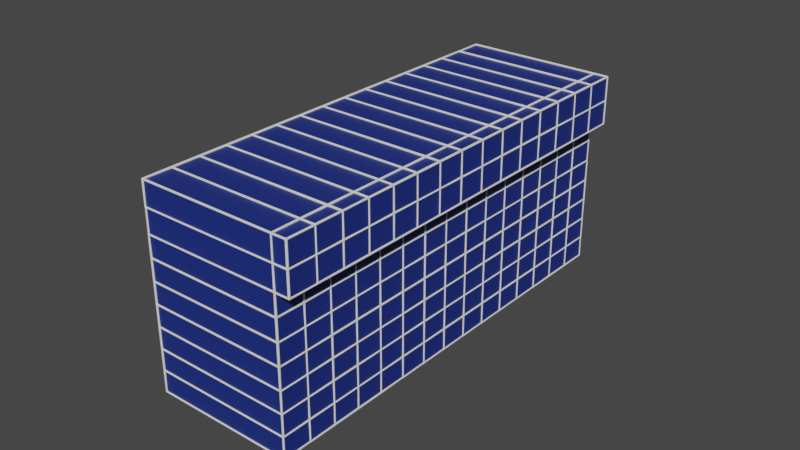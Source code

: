 # Source: wall.blend  (saved by Blender 3.5.10; exported with 4.5.12 LTS)
import bpy
from mathutils import Matrix  # noqa: F401  (used for matrix-valued properties, if any)

bpy.ops.wm.read_factory_settings(use_empty=True)
scene = bpy.context.scene
scene.name = 'Scene'

# ---- collections
col_collection = bpy.data.collections.new('Collection'); scene.collection.children.link(col_collection)

# ---- materials (node trees are filled in below, after node groups)
mat_main = bpy.data.materials.new('Main')
mat_main.use_transparent_shadow = False

# ---- material node trees
mat_main.use_nodes = True; mat_main.node_tree.nodes.clear()
_N = mat_main.node_tree.nodes; _L = mat_main.node_tree.links
n0 = _N.new('ShaderNodeBsdfPrincipled'); n0.name = 'Principled BSDF'; n0.location = (10, 300)
n0.distribution = 'GGX'
n0.subsurface_method = 'RANDOM_WALK_SKIN'
n0.inputs[0].default_value = (0.01094, 0.02746, 0.2079, 1.0)
n0.inputs[3].default_value = 1.45
n0.inputs[27].default_value = (0.0, 0.0, 0.0, 1.0)
n0.inputs[28].default_value = 1.0
n1 = _N.new('ShaderNodeOutputMaterial'); n1.name = 'Material Output'; n1.location = (300, 300)
_L.new(n0.outputs[0], n1.inputs[0])
n1.is_active_output = True

# ---- world
world_world = bpy.data.worlds.new('World'); scene.world = world_world
world_world.use_nodes = True; world_world.node_tree.nodes.clear()
_N = world_world.node_tree.nodes; _L = world_world.node_tree.links
n0 = _N.new('ShaderNodeOutputWorld'); n0.name = 'World Output'; n0.location = (300, 300)
n1 = _N.new('ShaderNodeBackground'); n1.name = 'Background'; n1.location = (10, 300)
n1.inputs[0].default_value = (0.05088, 0.05088, 0.05088, 1.0)
_L.new(n1.outputs[0], n0.inputs[0])
n0.is_active_output = True
world_world.color = (0.05088, 0.05088, 0.05088)
world_world.use_sun_shadow = False
world_world.sun_shadow_jitter_overblur = 0.0

# ---- meshes
me_cube_001 = bpy.data.meshes.new('Cube.001')
me_cube_001.from_pydata([(-1.917, -5.885, -2.706), (-1.917, -5.885, 2.706), (-1.917, 5.885, -2.706), (-1.917, 5.885, 2.706), (1.917, -5.885, -2.706), (1.917, -5.885, 2.706), (1.917, 5.885, -2.706), (1.917, 5.885, 2.706), (-1.917, -5.885, 1.4), (-1.917, 5.885, 1.4), (1.917, 5.885, 1.4), (1.917, -5.885, 1.4), (2.317, 5.885, 2.706), (2.317, -5.885, 2.706), (2.317, 5.885, 1.4), (2.317, -5.885, 1.4), (-1.917, 5.1, -2.706), (-1.917, 4.316, -2.706), (-1.917, 3.531, -2.706), (-1.917, 2.746, -2.706), (-1.917, 1.962, -2.706), (-1.917, 1.177, -2.706), (-1.917, 0.3923, -2.706), (-1.917, -0.3923, -2.706), (-1.917, -1.177, -2.706), (-1.917, -1.962, -2.706), (-1.917, -2.746, -2.706), (-1.917, -3.531, -2.706), (-1.917, -4.316, -2.706), (-1.917, -5.1, -2.706), (-1.917, -5.1, 2.706), (-1.917, -4.316, 2.706), (-1.917, -3.531, 2.706), (-1.917, -2.746, 2.706), (-1.917, -1.962, 2.706), (-1.917, -1.177, 2.706), (-1.917, -0.3923, 2.706), (-1.917, 0.3923, 2.706), (-1.917, 1.177, 2.706), (-1.917, 1.962, 2.706), (-1.917, 2.746, 2.706), (-1.917, 3.531, 2.706), (-1.917, 4.316, 2.706), (-1.917, 5.1, 2.706), (1.917, -5.1, -2.706), (1.917, -4.316, -2.706), (1.917, -3.531, -2.706), (1.917, -2.746, -2.706), (1.917, -1.962, -2.706), (1.917, -1.177, -2.706), (1.917, -0.3923, -2.706), (1.917, 0.3923, -2.706), (1.917, 1.177, -2.706), (1.917, 1.962, -2.706), (1.917, 2.746, -2.706), (1.917, 3.531, -2.706), (1.917, 4.316, -2.706), (1.917, 5.1, -2.706), (1.917, 5.1, 2.706), (1.917, 4.316, 2.706), (1.917, 3.531, 2.706), (1.917, 2.746, 2.706), (1.917, 1.962, 2.706), (1.917, 1.177, 2.706), (1.917, 0.3923, 2.706), (1.917, -0.3923, 2.706), (1.917, -1.177, 2.706), (1.917, -1.962, 2.706), (1.917, -2.746, 2.706), (1.917, -3.531, 2.706), (1.917, -4.316, 2.706), (1.917, -5.1, 2.706), (1.917, 5.1, 1.4), (1.917, 4.316, 1.4), (1.917, 3.531, 1.4), (1.917, 2.746, 1.4), (1.917, 1.962, 1.4), (1.917, 1.177, 1.4), (1.917, 0.3923, 1.4), (1.917, -0.3923, 1.4), (1.917, -1.177, 1.4), (1.917, -1.962, 1.4), (1.917, -2.746, 1.4), (1.917, -3.531, 1.4), (1.917, -4.316, 1.4), (1.917, -5.1, 1.4), (-1.917, -5.1, 1.4), (-1.917, -4.316, 1.4), (-1.917, -3.531, 1.4), (-1.917, -2.746, 1.4), (-1.917, -1.962, 1.4), (-1.917, -1.177, 1.4), (-1.917, -0.3923, 1.4), (-1.917, 0.3923, 1.4), (-1.917, 1.177, 1.4), (-1.917, 1.962, 1.4), (-1.917, 2.746, 1.4), (-1.917, 3.531, 1.4), (-1.917, 4.316, 1.4), (-1.917, 5.1, 1.4), (2.317, 5.1, 2.706), (2.317, 4.316, 2.706), (2.317, 3.531, 2.706), (2.317, 2.746, 2.706), (2.317, 1.962, 2.706), (2.317, 1.177, 2.706), (2.317, 0.3923, 2.706), (2.317, -0.3923, 2.706), (2.317, -1.177, 2.706), (2.317, -1.962, 2.706), (2.317, -2.746, 2.706), (2.317, -3.531, 2.706), (2.317, -4.316, 2.706), (2.317, -5.1, 2.706), (2.317, 5.1, 1.4), (2.317, 4.316, 1.4), (2.317, 3.531, 1.4), (2.317, 2.746, 1.4), (2.317, 1.962, 1.4), (2.317, 1.177, 1.4), (2.317, 0.3923, 1.4), (2.317, -0.3923, 1.4), (2.317, -1.177, 1.4), (2.317, -1.962, 1.4), (2.317, -2.746, 1.4), (2.317, -3.531, 1.4), (2.317, -4.316, 1.4), (2.317, -5.1, 1.4), (-1.917, -5.885, 2.053), (-1.917, 5.885, 2.053), (1.917, 5.885, 2.053), (1.917, -5.885, 2.053), (2.317, 5.885, 2.053), (2.317, -5.885, 2.053), (2.317, 5.1, 2.053), (2.317, 4.316, 2.053), (2.317, 3.531, 2.053), (2.317, 2.746, 2.053), (2.317, 1.962, 2.053), (2.317, 1.177, 2.053), (2.317, 0.3923, 2.053), (2.317, -0.3923, 2.053), (2.317, -1.177, 2.053), (2.317, -1.962, 2.053), (2.317, -2.746, 2.053), (2.317, -3.531, 2.053), (2.317, -4.316, 2.053), (2.317, -5.1, 2.053), (-1.917, -5.1, 2.053), (-1.917, -4.316, 2.053), (-1.917, -3.531, 2.053), (-1.917, -2.746, 2.053), (-1.917, -1.962, 2.053), (-1.917, -1.177, 2.053), (-1.917, -0.3923, 2.053), (-1.917, 0.3923, 2.053), (-1.917, 1.177, 2.053), (-1.917, 1.962, 2.053), (-1.917, 2.746, 2.053), (-1.917, 3.531, 2.053), (-1.917, 4.316, 2.053), (-1.917, 5.1, 2.053), (-1.917, 5.885, 0.8134), (-1.917, 5.885, 0.2269), (-1.917, 5.885, -0.3597), (-1.917, 5.885, -0.9463), (-1.917, 5.885, -1.533), (-1.917, 5.885, -2.119), (1.917, 5.885, 0.8134), (1.917, 5.885, 0.2269), (1.917, 5.885, -0.3597), (1.917, 5.885, -0.9463), (1.917, 5.885, -1.533), (1.917, 5.885, -2.119), (1.917, -5.885, 0.8134), (1.917, -5.885, 0.2269), (1.917, -5.885, -0.3597), (1.917, -5.885, -0.9463), (1.917, -5.885, -1.533), (1.917, -5.885, -2.119), (-1.917, -5.885, -2.119), (-1.917, -5.885, -1.533), (-1.917, -5.885, -0.9463), (-1.917, -5.885, -0.3597), (-1.917, -5.885, 0.2269), (-1.917, -5.885, 0.8134), (-1.917, -5.1, 0.8134), (-1.917, -5.1, 0.2269), (-1.917, -5.1, -0.3597), (-1.917, -5.1, -0.9463), (-1.917, -5.1, -1.533), (-1.917, -5.1, -2.119), (-1.917, -4.316, 0.8134), (-1.917, -4.316, 0.2269), (-1.917, -4.316, -0.3597), (-1.917, -4.316, -0.9463), (-1.917, -4.316, -1.533), (-1.917, -4.316, -2.119), (-1.917, -3.531, 0.8134), (-1.917, -3.531, 0.2269), (-1.917, -3.531, -0.3597), (-1.917, -3.531, -0.9463), (-1.917, -3.531, -1.533), (-1.917, -3.531, -2.119), (-1.917, -2.746, 0.8134), (-1.917, -2.746, 0.2269), (-1.917, -2.746, -0.3597), (-1.917, -2.746, -0.9463), (-1.917, -2.746, -1.533), (-1.917, -2.746, -2.119), (-1.917, -1.962, 0.8134), (-1.917, -1.962, 0.2269), (-1.917, -1.962, -0.3597), (-1.917, -1.962, -0.9463), (-1.917, -1.962, -1.533), (-1.917, -1.962, -2.119), (-1.917, -1.177, 0.8134), (-1.917, -1.177, 0.2269), (-1.917, -1.177, -0.3597), (-1.917, -1.177, -0.9463), (-1.917, -1.177, -1.533), (-1.917, -1.177, -2.119), (-1.917, -0.3923, 0.8134), (-1.917, -0.3923, 0.2269), (-1.917, -0.3923, -0.3597), (-1.917, -0.3923, -0.9463), (-1.917, -0.3923, -1.533), (-1.917, -0.3923, -2.119), (-1.917, 0.3923, 0.8134), (-1.917, 0.3923, 0.2269), (-1.917, 0.3923, -0.3597), (-1.917, 0.3923, -0.9463), (-1.917, 0.3923, -1.533), (-1.917, 0.3923, -2.119), (-1.917, 1.177, 0.8134), (-1.917, 1.177, 0.2269), (-1.917, 1.177, -0.3597), (-1.917, 1.177, -0.9463), (-1.917, 1.177, -1.533), (-1.917, 1.177, -2.119), (-1.917, 1.962, 0.8134), (-1.917, 1.962, 0.2269), (-1.917, 1.962, -0.3597), (-1.917, 1.962, -0.9463), (-1.917, 1.962, -1.533), (-1.917, 1.962, -2.119), (-1.917, 2.746, 0.8134), (-1.917, 2.746, 0.2269), (-1.917, 2.746, -0.3597), (-1.917, 2.746, -0.9463), (-1.917, 2.746, -1.533), (-1.917, 2.746, -2.119), (-1.917, 3.531, 0.8134), (-1.917, 3.531, 0.2269), (-1.917, 3.531, -0.3597), (-1.917, 3.531, -0.9463), (-1.917, 3.531, -1.533), (-1.917, 3.531, -2.119), (-1.917, 4.316, 0.8134), (-1.917, 4.316, 0.2269), (-1.917, 4.316, -0.3597), (-1.917, 4.316, -0.9463), (-1.917, 4.316, -1.533), (-1.917, 4.316, -2.119), (-1.917, 5.1, 0.8134), (-1.917, 5.1, 0.2269), (-1.917, 5.1, -0.3597), (-1.917, 5.1, -0.9463), (-1.917, 5.1, -1.533), (-1.917, 5.1, -2.119), (1.917, 5.1, 0.8134), (1.917, 5.1, 0.2269), (1.917, 5.1, -0.3597), (1.917, 5.1, -0.9463), (1.917, 5.1, -1.533), (1.917, 5.1, -2.119), (1.917, 4.316, 0.8134), (1.917, 4.316, 0.2269), (1.917, 4.316, -0.3597), (1.917, 4.316, -0.9463), (1.917, 4.316, -1.533), (1.917, 4.316, -2.119), (1.917, 3.531, 0.8134), (1.917, 3.531, 0.2269), (1.917, 3.531, -0.3597), (1.917, 3.531, -0.9463), (1.917, 3.531, -1.533), (1.917, 3.531, -2.119), (1.917, 2.746, 0.8134), (1.917, 2.746, 0.2269), (1.917, 2.746, -0.3597), (1.917, 2.746, -0.9463), (1.917, 2.746, -1.533), (1.917, 2.746, -2.119), (1.917, 1.962, 0.8134), (1.917, 1.962, 0.2269), (1.917, 1.962, -0.3597), (1.917, 1.962, -0.9463), (1.917, 1.962, -1.533), (1.917, 1.962, -2.119), (1.917, 1.177, 0.8134), (1.917, 1.177, 0.2269), (1.917, 1.177, -0.3597), (1.917, 1.177, -0.9463), (1.917, 1.177, -1.533), (1.917, 1.177, -2.119), (1.917, 0.3923, 0.8134), (1.917, 0.3923, 0.2269), (1.917, 0.3923, -0.3597), (1.917, 0.3923, -0.9463), (1.917, 0.3923, -1.533), (1.917, 0.3923, -2.119), (1.917, -0.3923, 0.8134), (1.917, -0.3923, 0.2269), (1.917, -0.3923, -0.3597), (1.917, -0.3923, -0.9463), (1.917, -0.3923, -1.533), (1.917, -0.3923, -2.119), (1.917, -1.177, 0.8134), (1.917, -1.177, 0.2269), (1.917, -1.177, -0.3597), (1.917, -1.177, -0.9463), (1.917, -1.177, -1.533), (1.917, -1.177, -2.119), (1.917, -1.962, 0.8134), (1.917, -1.962, 0.2269), (1.917, -1.962, -0.3597), (1.917, -1.962, -0.9463), (1.917, -1.962, -1.533), (1.917, -1.962, -2.119), (1.917, -2.746, 0.8134), (1.917, -2.746, 0.2269), (1.917, -2.746, -0.3597), (1.917, -2.746, -0.9463), (1.917, -2.746, -1.533), (1.917, -2.746, -2.119), (1.917, -3.531, 0.8134), (1.917, -3.531, 0.2269), (1.917, -3.531, -0.3597), (1.917, -3.531, -0.9463), (1.917, -3.531, -1.533), (1.917, -3.531, -2.119), (1.917, -4.316, 0.8134), (1.917, -4.316, 0.2269), (1.917, -4.316, -0.3597), (1.917, -4.316, -0.9463), (1.917, -4.316, -1.533), (1.917, -4.316, -2.119), (1.917, -5.1, 0.8134), (1.917, -5.1, 0.2269), (1.917, -5.1, -0.3597), (1.917, -5.1, -0.9463), (1.917, -5.1, -1.533), (1.917, -5.1, -2.119)], [], [(161, 43, 3, 129), (129, 3, 7, 130), (71, 5, 13, 113), (131, 5, 1, 128), (29, 44, 4, 0), (71, 30, 1, 5), (174, 11, 8, 185), (348, 85, 11, 174), (162, 9, 10, 168), (264, 99, 9, 162), (147, 113, 13, 133), (72, 10, 14, 114), (131, 11, 15, 133), (130, 7, 12, 132), (11, 85, 127, 15), (85, 84, 126, 127), (84, 83, 125, 126), (83, 82, 124, 125), (82, 81, 123, 124), (81, 80, 122, 123), (80, 79, 121, 122), (79, 78, 120, 121), (78, 77, 119, 120), (77, 76, 118, 119), (76, 75, 117, 118), (75, 74, 116, 117), (74, 73, 115, 116), (73, 72, 114, 115), (132, 12, 100, 134), (134, 100, 101, 135), (135, 101, 102, 136), (136, 102, 103, 137), (137, 103, 104, 138), (138, 104, 105, 139), (139, 105, 106, 140), (140, 106, 107, 141), (141, 107, 108, 142), (142, 108, 109, 143), (143, 109, 110, 144), (144, 110, 111, 145), (145, 111, 112, 146), (146, 112, 113, 147), (185, 8, 86, 186), (186, 86, 87, 192), (192, 87, 88, 198), (198, 88, 89, 204), (204, 89, 90, 210), (210, 90, 91, 216), (216, 91, 92, 222), (222, 92, 93, 228), (228, 93, 94, 234), (234, 94, 95, 240), (240, 95, 96, 246), (246, 96, 97, 252), (252, 97, 98, 258), (258, 98, 99, 264), (168, 10, 72, 270), (270, 72, 73, 276), (276, 73, 74, 282), (282, 74, 75, 288), (288, 75, 76, 294), (294, 76, 77, 300), (300, 77, 78, 306), (306, 78, 79, 312), (312, 79, 80, 318), (318, 80, 81, 324), (324, 81, 82, 330), (330, 82, 83, 336), (336, 83, 84, 342), (342, 84, 85, 348), (7, 3, 43, 58), (58, 43, 42, 59), (59, 42, 41, 60), (60, 41, 40, 61), (61, 40, 39, 62), (62, 39, 38, 63), (63, 38, 37, 64), (64, 37, 36, 65), (65, 36, 35, 66), (66, 35, 34, 67), (67, 34, 33, 68), (68, 33, 32, 69), (69, 32, 31, 70), (70, 31, 30, 71), (2, 6, 57, 16), (16, 57, 56, 17), (17, 56, 55, 18), (18, 55, 54, 19), (19, 54, 53, 20), (20, 53, 52, 21), (21, 52, 51, 22), (22, 51, 50, 23), (23, 50, 49, 24), (24, 49, 48, 25), (25, 48, 47, 26), (26, 47, 46, 27), (27, 46, 45, 28), (28, 45, 44, 29), (7, 58, 100, 12), (58, 59, 101, 100), (59, 60, 102, 101), (60, 61, 103, 102), (61, 62, 104, 103), (62, 63, 105, 104), (63, 64, 106, 105), (64, 65, 107, 106), (65, 66, 108, 107), (66, 67, 109, 108), (67, 68, 110, 109), (68, 69, 111, 110), (69, 70, 112, 111), (70, 71, 113, 112), (128, 1, 30, 148), (148, 30, 31, 149), (149, 31, 32, 150), (150, 32, 33, 151), (151, 33, 34, 152), (152, 34, 35, 153), (153, 35, 36, 154), (154, 36, 37, 155), (155, 37, 38, 156), (156, 38, 39, 157), (157, 39, 40, 158), (158, 40, 41, 159), (159, 41, 42, 160), (160, 42, 43, 161), (98, 160, 161, 99), (97, 159, 160, 98), (96, 158, 159, 97), (95, 157, 158, 96), (94, 156, 157, 95), (93, 155, 156, 94), (92, 154, 155, 93), (91, 153, 154, 92), (90, 152, 153, 91), (89, 151, 152, 90), (88, 150, 151, 89), (87, 149, 150, 88), (86, 148, 149, 87), (8, 128, 148, 86), (126, 146, 147, 127), (125, 145, 146, 126), (124, 144, 145, 125), (123, 143, 144, 124), (122, 142, 143, 123), (121, 141, 142, 122), (120, 140, 141, 121), (119, 139, 140, 120), (118, 138, 139, 119), (117, 137, 138, 118), (116, 136, 137, 117), (115, 135, 136, 116), (114, 134, 135, 115), (14, 132, 134, 114), (10, 130, 132, 14), (5, 131, 133, 13), (127, 147, 133, 15), (11, 131, 128, 8), (9, 129, 130, 10), (99, 161, 129, 9), (45, 347, 353, 44), (347, 346, 352, 353), (346, 345, 351, 352), (345, 344, 350, 351), (344, 343, 349, 350), (343, 342, 348, 349), (46, 341, 347, 45), (341, 340, 346, 347), (340, 339, 345, 346), (339, 338, 344, 345), (338, 337, 343, 344), (337, 336, 342, 343), (47, 335, 341, 46), (335, 334, 340, 341), (334, 333, 339, 340), (333, 332, 338, 339), (332, 331, 337, 338), (331, 330, 336, 337), (48, 329, 335, 47), (329, 328, 334, 335), (328, 327, 333, 334), (327, 326, 332, 333), (326, 325, 331, 332), (325, 324, 330, 331), (49, 323, 329, 48), (323, 322, 328, 329), (322, 321, 327, 328), (321, 320, 326, 327), (320, 319, 325, 326), (319, 318, 324, 325), (50, 317, 323, 49), (317, 316, 322, 323), (316, 315, 321, 322), (315, 314, 320, 321), (314, 313, 319, 320), (313, 312, 318, 319), (51, 311, 317, 50), (311, 310, 316, 317), (310, 309, 315, 316), (309, 308, 314, 315), (308, 307, 313, 314), (307, 306, 312, 313), (52, 305, 311, 51), (305, 304, 310, 311), (304, 303, 309, 310), (303, 302, 308, 309), (302, 301, 307, 308), (301, 300, 306, 307), (53, 299, 305, 52), (299, 298, 304, 305), (298, 297, 303, 304), (297, 296, 302, 303), (296, 295, 301, 302), (295, 294, 300, 301), (54, 293, 299, 53), (293, 292, 298, 299), (292, 291, 297, 298), (291, 290, 296, 297), (290, 289, 295, 296), (289, 288, 294, 295), (55, 287, 293, 54), (287, 286, 292, 293), (286, 285, 291, 292), (285, 284, 290, 291), (284, 283, 289, 290), (283, 282, 288, 289), (56, 281, 287, 55), (281, 280, 286, 287), (280, 279, 285, 286), (279, 278, 284, 285), (278, 277, 283, 284), (277, 276, 282, 283), (57, 275, 281, 56), (275, 274, 280, 281), (274, 273, 279, 280), (273, 272, 278, 279), (272, 271, 277, 278), (271, 270, 276, 277), (6, 173, 275, 57), (173, 172, 274, 275), (172, 171, 273, 274), (171, 170, 272, 273), (170, 169, 271, 272), (169, 168, 270, 271), (17, 263, 269, 16), (263, 262, 268, 269), (262, 261, 267, 268), (261, 260, 266, 267), (260, 259, 265, 266), (259, 258, 264, 265), (18, 257, 263, 17), (257, 256, 262, 263), (256, 255, 261, 262), (255, 254, 260, 261), (254, 253, 259, 260), (253, 252, 258, 259), (19, 251, 257, 18), (251, 250, 256, 257), (250, 249, 255, 256), (249, 248, 254, 255), (248, 247, 253, 254), (247, 246, 252, 253), (20, 245, 251, 19), (245, 244, 250, 251), (244, 243, 249, 250), (243, 242, 248, 249), (242, 241, 247, 248), (241, 240, 246, 247), (21, 239, 245, 20), (239, 238, 244, 245), (238, 237, 243, 244), (237, 236, 242, 243), (236, 235, 241, 242), (235, 234, 240, 241), (22, 233, 239, 21), (233, 232, 238, 239), (232, 231, 237, 238), (231, 230, 236, 237), (230, 229, 235, 236), (229, 228, 234, 235), (23, 227, 233, 22), (227, 226, 232, 233), (226, 225, 231, 232), (225, 224, 230, 231), (224, 223, 229, 230), (223, 222, 228, 229), (24, 221, 227, 23), (221, 220, 226, 227), (220, 219, 225, 226), (219, 218, 224, 225), (218, 217, 223, 224), (217, 216, 222, 223), (25, 215, 221, 24), (215, 214, 220, 221), (214, 213, 219, 220), (213, 212, 218, 219), (212, 211, 217, 218), (211, 210, 216, 217), (26, 209, 215, 25), (209, 208, 214, 215), (208, 207, 213, 214), (207, 206, 212, 213), (206, 205, 211, 212), (205, 204, 210, 211), (27, 203, 209, 26), (203, 202, 208, 209), (202, 201, 207, 208), (201, 200, 206, 207), (200, 199, 205, 206), (199, 198, 204, 205), (28, 197, 203, 27), (197, 196, 202, 203), (196, 195, 201, 202), (195, 194, 200, 201), (194, 193, 199, 200), (193, 192, 198, 199), (29, 191, 197, 28), (191, 190, 196, 197), (190, 189, 195, 196), (189, 188, 194, 195), (188, 187, 193, 194), (187, 186, 192, 193), (0, 180, 191, 29), (180, 181, 190, 191), (181, 182, 189, 190), (182, 183, 188, 189), (183, 184, 187, 188), (184, 185, 186, 187), (16, 269, 167, 2), (269, 268, 166, 167), (268, 267, 165, 166), (267, 266, 164, 165), (266, 265, 163, 164), (265, 264, 162, 163), (2, 167, 173, 6), (167, 166, 172, 173), (166, 165, 171, 172), (165, 164, 170, 171), (164, 163, 169, 170), (163, 162, 168, 169), (44, 353, 179, 4), (353, 352, 178, 179), (352, 351, 177, 178), (351, 350, 176, 177), (350, 349, 175, 176), (349, 348, 174, 175), (4, 179, 180, 0), (179, 178, 181, 180), (178, 177, 182, 181), (177, 176, 183, 182), (176, 175, 184, 183), (175, 174, 185, 184)])
_uv = me_cube_001.uv_layers.new(name='UVMap')
_uv.uv.foreach_set('vector', [0.5995, 0.2333, 0.625, 0.2333, 0.625, 0.25, 0.5995, 0.25, 0.5995, 0.25, 0.625, 0.25, 0.625, 0.5, 0.5995, 0.5, 0.625, 0.7333, 0.625, 0.75, 0.625, 0.75, 0.625, 0.7333, 0.5995, 0.75, 0.625, 0.75, 0.625, 1.0, 0.5995, 1.0, 0.125, 0.7333, 0.375, 0.7333, 0.375, 0.75, 0.125, 0.75, 0.625, 0.7333, 0.875, 0.7333, 0.875, 0.75, 0.625, 0.75, 0.5455, 0.75, 0.5739, 0.75, 0.5739, 1.0, 0.5455, 1.0, 0.5455, 0.7333, 0.5739, 0.7333, 0.5739, 0.75, 0.5455, 0.75, 0.5455, 0.25, 0.5739, 0.25, 0.5739, 0.5, 0.5455, 0.5, 0.5455, 0.2333, 0.5739, 0.2333, 0.5739, 0.25, 0.5455, 0.25, 0.5995, 0.7333, 0.625, 0.7333, 0.625, 0.75, 0.5995, 0.75, 0.5739, 0.5167, 0.5739, 0.5, 0.5739, 0.5, 0.5739, 0.5167, 0.5995, 0.75, 0.5739, 0.75, 0.5739, 0.75, 0.5995, 0.75, 0.5995, 0.5, 0.625, 0.5, 0.625, 0.5, 0.5995, 0.5, 0.5739, 0.75, 0.5739, 0.7333, 0.5739, 0.7333, 0.5739, 0.75, 0.5739, 0.7333, 0.5739, 0.7167, 0.5739, 0.7167, 0.5739, 0.7333, 0.5739, 0.7167, 0.5739, 0.7, 0.5739, 0.7, 0.5739, 0.7167, 0.5739, 0.7, 0.5739, 0.6833, 0.5739, 0.6833, 0.5739, 0.7, 0.5739, 0.6833, 0.5739, 0.6667, 0.5739, 0.6667, 0.5739, 0.6833, 0.5739, 0.6667, 0.5739, 0.65, 0.5739, 0.65, 0.5739, 0.6667, 0.5739, 0.65, 0.5739, 0.6333, 0.5739, 0.6333, 0.5739, 0.65, 0.5739, 0.6333, 0.5739, 0.6167, 0.5739, 0.6167, 0.5739, 0.6333, 0.5739, 0.6167, 0.5739, 0.6, 0.5739, 0.6, 0.5739, 0.6167, 0.5739, 0.6, 0.5739, 0.5833, 0.5739, 0.5833, 0.5739, 0.6, 0.5739, 0.5833, 0.5739, 0.5667, 0.5739, 0.5667, 0.5739, 0.5833, 0.5739, 0.5667, 0.5739, 0.55, 0.5739, 0.55, 0.5739, 0.5667, 0.5739, 0.55, 0.5739, 0.5333, 0.5739, 0.5333, 0.5739, 0.55, 0.5739, 0.5333, 0.5739, 0.5167, 0.5739, 0.5167, 0.5739, 0.5333, 0.5995, 0.5, 0.625, 0.5, 0.625, 0.5167, 0.5995, 0.5167, 0.5995, 0.5167, 0.625, 0.5167, 0.625, 0.5333, 0.5995, 0.5333, 0.5995, 0.5333, 0.625, 0.5333, 0.625, 0.55, 0.5995, 0.55, 0.5995, 0.55, 0.625, 0.55, 0.625, 0.5667, 0.5995, 0.5667, 0.5995, 0.5667, 0.625, 0.5667, 0.625, 0.5833, 0.5995, 0.5833, 0.5995, 0.5833, 0.625, 0.5833, 0.625, 0.6, 0.5995, 0.6, 0.5995, 0.6, 0.625, 0.6, 0.625, 0.6167, 0.5995, 0.6167, 0.5995, 0.6167, 0.625, 0.6167, 0.625, 0.6333, 0.5995, 0.6333, 0.5995, 0.6333, 0.625, 0.6333, 0.625, 0.65, 0.5995, 0.65, 0.5995, 0.65, 0.625, 0.65, 0.625, 0.6667, 0.5995, 0.6667, 0.5995, 0.6667, 0.625, 0.6667, 0.625, 0.6833, 0.5995, 0.6833, 0.5995, 0.6833, 0.625, 0.6833, 0.625, 0.7, 0.5995, 0.7, 0.5995, 0.7, 0.625, 0.7, 0.625, 0.7167, 0.5995, 0.7167, 0.5995, 0.7167, 0.625, 0.7167, 0.625, 0.7333, 0.5995, 0.7333, 0.5455, 0.0, 0.5739, 0.0, 0.5739, 0.01667, 0.5455, 0.01667, 0.5455, 0.01667, 0.5739, 0.01667, 0.5739, 0.03333, 0.5455, 0.03333, 0.5455, 0.03333, 0.5739, 0.03333, 0.5739, 0.05, 0.5455, 0.05, 0.5455, 0.05, 0.5739, 0.05, 0.5739, 0.06667, 0.5455, 0.06667, 0.5455, 0.06667, 0.5739, 0.06667, 0.5739, 0.08333, 0.5455, 0.08333, 0.5455, 0.08333, 0.5739, 0.08333, 0.5739, 0.1, 0.5455, 0.1, 0.5455, 0.1, 0.5739, 0.1, 0.5739, 0.1167, 0.5455, 0.1167, 0.5455, 0.1167, 0.5739, 0.1167, 0.5739, 0.1333, 0.5455, 0.1333, 0.5455, 0.1333, 0.5739, 0.1333, 0.5739, 0.15, 0.5455, 0.15, 0.5455, 0.15, 0.5739, 0.15, 0.5739, 0.1667, 0.5455, 0.1667, 0.5455, 0.1667, 0.5739, 0.1667, 0.5739, 0.1833, 0.5455, 0.1833, 0.5455, 0.1833, 0.5739, 0.1833, 0.5739, 0.2, 0.5455, 0.2, 0.5455, 0.2, 0.5739, 0.2, 0.5739, 0.2167, 0.5455, 0.2167, 0.5455, 0.2167, 0.5739, 0.2167, 0.5739, 0.2333, 0.5455, 0.2333, 0.5455, 0.5, 0.5739, 0.5, 0.5739, 0.5167, 0.5455, 0.5167, 0.5455, 0.5167, 0.5739, 0.5167, 0.5739, 0.5333, 0.5455, 0.5333, 0.5455, 0.5333, 0.5739, 0.5333, 0.5739, 0.55, 0.5455, 0.55, 0.5455, 0.55, 0.5739, 0.55, 0.5739, 0.5667, 0.5455, 0.5667, 0.5455, 0.5667, 0.5739, 0.5667, 0.5739, 0.5833, 0.5455, 0.5833, 0.5455, 0.5833, 0.5739, 0.5833, 0.5739, 0.6, 0.5455, 0.6, 0.5455, 0.6, 0.5739, 0.6, 0.5739, 0.6167, 0.5455, 0.6167, 0.5455, 0.6167, 0.5739, 0.6167, 0.5739, 0.6333, 0.5455, 0.6333, 0.5455, 0.6333, 0.5739, 0.6333, 0.5739, 0.65, 0.5455, 0.65, 0.5455, 0.65, 0.5739, 0.65, 0.5739, 0.6667, 0.5455, 0.6667, 0.5455, 0.6667, 0.5739, 0.6667, 0.5739, 0.6833, 0.5455, 0.6833, 0.5455, 0.6833, 0.5739, 0.6833, 0.5739, 0.7, 0.5455, 0.7, 0.5455, 0.7, 0.5739, 0.7, 0.5739, 0.7167, 0.5455, 0.7167, 0.5455, 0.7167, 0.5739, 0.7167, 0.5739, 0.7333, 0.5455, 0.7333, 0.625, 0.5, 0.875, 0.5, 0.875, 0.5167, 0.625, 0.5167, 0.625, 0.5167, 0.875, 0.5167, 0.875, 0.5333, 0.625, 0.5333, 0.625, 0.5333, 0.875, 0.5333, 0.875, 0.55, 0.625, 0.55, 0.625, 0.55, 0.875, 0.55, 0.875, 0.5667, 0.625, 0.5667, 0.625, 0.5667, 0.875, 0.5667, 0.875, 0.5833, 0.625, 0.5833, 0.625, 0.5833, 0.875, 0.5833, 0.875, 0.6, 0.625, 0.6, 0.625, 0.6, 0.875, 0.6, 0.875, 0.6167, 0.625, 0.6167, 0.625, 0.6167, 0.875, 0.6167, 0.875, 0.6333, 0.625, 0.6333, 0.625, 0.6333, 0.875, 0.6333, 0.875, 0.65, 0.625, 0.65, 0.625, 0.65, 0.875, 0.65, 0.875, 0.6667, 0.625, 0.6667, 0.625, 0.6667, 0.875, 0.6667, 0.875, 0.6833, 0.625, 0.6833, 0.625, 0.6833, 0.875, 0.6833, 0.875, 0.7, 0.625, 0.7, 0.625, 0.7, 0.875, 0.7, 0.875, 0.7167, 0.625, 0.7167, 0.625, 0.7167, 0.875, 0.7167, 0.875, 0.7333, 0.625, 0.7333, 0.125, 0.5, 0.375, 0.5, 0.375, 0.5167, 0.125, 0.5167, 0.125, 0.5167, 0.375, 0.5167, 0.375, 0.5333, 0.125, 0.5333, 0.125, 0.5333, 0.375, 0.5333, 0.375, 0.55, 0.125, 0.55, 0.125, 0.55, 0.375, 0.55, 0.375, 0.5667, 0.125, 0.5667, 0.125, 0.5667, 0.375, 0.5667, 0.375, 0.5833, 0.125, 0.5833, 0.125, 0.5833, 0.375, 0.5833, 0.375, 0.6, 0.125, 0.6, 0.125, 0.6, 0.375, 0.6, 0.375, 0.6167, 0.125, 0.6167, 0.125, 0.6167, 0.375, 0.6167, 0.375, 0.6333, 0.125, 0.6333, 0.125, 0.6333, 0.375, 0.6333, 0.375, 0.65, 0.125, 0.65, 0.125, 0.65, 0.375, 0.65, 0.375, 0.6667, 0.125, 0.6667, 0.125, 0.6667, 0.375, 0.6667, 0.375, 0.6833, 0.125, 0.6833, 0.125, 0.6833, 0.375, 0.6833, 0.375, 0.7, 0.125, 0.7, 0.125, 0.7, 0.375, 0.7, 0.375, 0.7167, 0.125, 0.7167, 0.125, 0.7167, 0.375, 0.7167, 0.375, 0.7333, 0.125, 0.7333, 0.625, 0.5, 0.625, 0.5167, 0.625, 0.5167, 0.625, 0.5, 0.625, 0.5167, 0.625, 0.5333, 0.625, 0.5333, 0.625, 0.5167, 0.625, 0.5333, 0.625, 0.55, 0.625, 0.55, 0.625, 0.5333, 0.625, 0.55, 0.625, 0.5667, 0.625, 0.5667, 0.625, 0.55, 0.625, 0.5667, 0.625, 0.5833, 0.625, 0.5833, 0.625, 0.5667, 0.625, 0.5833, 0.625, 0.6, 0.625, 0.6, 0.625, 0.5833, 0.625, 0.6, 0.625, 0.6167, 0.625, 0.6167, 0.625, 0.6, 0.625, 0.6167, 0.625, 0.6333, 0.625, 0.6333, 0.625, 0.6167, 0.625, 0.6333, 0.625, 0.65, 0.625, 0.65, 0.625, 0.6333, 0.625, 0.65, 0.625, 0.6667, 0.625, 0.6667, 0.625, 0.65, 0.625, 0.6667, 0.625, 0.6833, 0.625, 0.6833, 0.625, 0.6667, 0.625, 0.6833, 0.625, 0.7, 0.625, 0.7, 0.625, 0.6833, 0.625, 0.7, 0.625, 0.7167, 0.625, 0.7167, 0.625, 0.7, 0.625, 0.7167, 0.625, 0.7333, 0.625, 0.7333, 0.625, 0.7167, 0.5995, 0.0, 0.625, 0.0, 0.625, 0.01667, 0.5995, 0.01667, 0.5995, 0.01667, 0.625, 0.01667, 0.625, 0.03333, 0.5995, 0.03333, 0.5995, 0.03333, 0.625, 0.03333, 0.625, 0.05, 0.5995, 0.05, 0.5995, 0.05, 0.625, 0.05, 0.625, 0.06667, 0.5995, 0.06667, 0.5995, 0.06667, 0.625, 0.06667, 0.625, 0.08333, 0.5995, 0.08333, 0.5995, 0.08333, 0.625, 0.08333, 0.625, 0.1, 0.5995, 0.1, 0.5995, 0.1, 0.625, 0.1, 0.625, 0.1167, 0.5995, 0.1167, 0.5995, 0.1167, 0.625, 0.1167, 0.625, 0.1333, 0.5995, 0.1333, 0.5995, 0.1333, 0.625, 0.1333, 0.625, 0.15, 0.5995, 0.15, 0.5995, 0.15, 0.625, 0.15, 0.625, 0.1667, 0.5995, 0.1667, 0.5995, 0.1667, 0.625, 0.1667, 0.625, 0.1833, 0.5995, 0.1833, 0.5995, 0.1833, 0.625, 0.1833, 0.625, 0.2, 0.5995, 0.2, 0.5995, 0.2, 0.625, 0.2, 0.625, 0.2167, 0.5995, 0.2167, 0.5995, 0.2167, 0.625, 0.2167, 0.625, 0.2333, 0.5995, 0.2333, 0.5739, 0.2167, 0.5995, 0.2167, 0.5995, 0.2333, 0.5739, 0.2333, 0.5739, 0.2, 0.5995, 0.2, 0.5995, 0.2167, 0.5739, 0.2167, 0.5739, 0.1833, 0.5995, 0.1833, 0.5995, 0.2, 0.5739, 0.2, 0.5739, 0.1667, 0.5995, 0.1667, 0.5995, 0.1833, 0.5739, 0.1833, 0.5739, 0.15, 0.5995, 0.15, 0.5995, 0.1667, 0.5739, 0.1667, 0.5739, 0.1333, 0.5995, 0.1333, 0.5995, 0.15, 0.5739, 0.15, 0.5739, 0.1167, 0.5995, 0.1167, 0.5995, 0.1333, 0.5739, 0.1333, 0.5739, 0.1, 0.5995, 0.1, 0.5995, 0.1167, 0.5739, 0.1167, 0.5739, 0.08333, 0.5995, 0.08333, 0.5995, 0.1, 0.5739, 0.1, 0.5739, 0.06667, 0.5995, 0.06667, 0.5995, 0.08333, 0.5739, 0.08333, 0.5739, 0.05, 0.5995, 0.05, 0.5995, 0.06667, 0.5739, 0.06667, 0.5739, 0.03333, 0.5995, 0.03333, 0.5995, 0.05, 0.5739, 0.05, 0.5739, 0.01667, 0.5995, 0.01667, 0.5995, 0.03333, 0.5739, 0.03333, 0.5739, 0.0, 0.5995, 0.0, 0.5995, 0.01667, 0.5739, 0.01667, 0.5739, 0.7167, 0.5995, 0.7167, 0.5995, 0.7333, 0.5739, 0.7333, 0.5739, 0.7, 0.5995, 0.7, 0.5995, 0.7167, 0.5739, 0.7167, 0.5739, 0.6833, 0.5995, 0.6833, 0.5995, 0.7, 0.5739, 0.7, 0.5739, 0.6667, 0.5995, 0.6667, 0.5995, 0.6833, 0.5739, 0.6833, 0.5739, 0.65, 0.5995, 0.65, 0.5995, 0.6667, 0.5739, 0.6667, 0.5739, 0.6333, 0.5995, 0.6333, 0.5995, 0.65, 0.5739, 0.65, 0.5739, 0.6167, 0.5995, 0.6167, 0.5995, 0.6333, 0.5739, 0.6333, 0.5739, 0.6, 0.5995, 0.6, 0.5995, 0.6167, 0.5739, 0.6167, 0.5739, 0.5833, 0.5995, 0.5833, 0.5995, 0.6, 0.5739, 0.6, 0.5739, 0.5667, 0.5995, 0.5667, 0.5995, 0.5833, 0.5739, 0.5833, 0.5739, 0.55, 0.5995, 0.55, 0.5995, 0.5667, 0.5739, 0.5667, 0.5739, 0.5333, 0.5995, 0.5333, 0.5995, 0.55, 0.5739, 0.55, 0.5739, 0.5167, 0.5995, 0.5167, 0.5995, 0.5333, 0.5739, 0.5333, 0.5739, 0.5, 0.5995, 0.5, 0.5995, 0.5167, 0.5739, 0.5167, 0.5739, 0.5, 0.5995, 0.5, 0.5995, 0.5, 0.5739, 0.5, 0.625, 0.75, 0.5995, 0.75, 0.5995, 0.75, 0.625, 0.75, 0.5739, 0.7333, 0.5995, 0.7333, 0.5995, 0.75, 0.5739, 0.75, 0.5739, 0.75, 0.5995, 0.75, 0.5995, 1.0, 0.5739, 1.0, 0.5739, 0.25, 0.5995, 0.25, 0.5995, 0.5, 0.5739, 0.5, 0.5739, 0.2333, 0.5995, 0.2333, 0.5995, 0.25, 0.5739, 0.25, 0.375, 0.7167, 0.4034, 0.7167, 0.4034, 0.7333, 0.375, 0.7333, 0.4034, 0.7167, 0.4318, 0.7167, 0.4318, 0.7333, 0.4034, 0.7333, 0.4318, 0.7167, 0.4603, 0.7167, 0.4603, 0.7333, 0.4318, 0.7333, 0.4603, 0.7167, 0.4887, 0.7167, 0.4887, 0.7333, 0.4603, 0.7333, 0.4887, 0.7167, 0.5171, 0.7167, 0.5171, 0.7333, 0.4887, 0.7333, 0.5171, 0.7167, 0.5455, 0.7167, 0.5455, 0.7333, 0.5171, 0.7333, 0.375, 0.7, 0.4034, 0.7, 0.4034, 0.7167, 0.375, 0.7167, 0.4034, 0.7, 0.4318, 0.7, 0.4318, 0.7167, 0.4034, 0.7167, 0.4318, 0.7, 0.4603, 0.7, 0.4603, 0.7167, 0.4318, 0.7167, 0.4603, 0.7, 0.4887, 0.7, 0.4887, 0.7167, 0.4603, 0.7167, 0.4887, 0.7, 0.5171, 0.7, 0.5171, 0.7167, 0.4887, 0.7167, 0.5171, 0.7, 0.5455, 0.7, 0.5455, 0.7167, 0.5171, 0.7167, 0.375, 0.6833, 0.4034, 0.6833, 0.4034, 0.7, 0.375, 0.7, 0.4034, 0.6833, 0.4318, 0.6833, 0.4318, 0.7, 0.4034, 0.7, 0.4318, 0.6833, 0.4603, 0.6833, 0.4603, 0.7, 0.4318, 0.7, 0.4603, 0.6833, 0.4887, 0.6833, 0.4887, 0.7, 0.4603, 0.7, 0.4887, 0.6833, 0.5171, 0.6833, 0.5171, 0.7, 0.4887, 0.7, 0.5171, 0.6833, 0.5455, 0.6833, 0.5455, 0.7, 0.5171, 0.7, 0.375, 0.6667, 0.4034, 0.6667, 0.4034, 0.6833, 0.375, 0.6833, 0.4034, 0.6667, 0.4318, 0.6667, 0.4318, 0.6833, 0.4034, 0.6833, 0.4318, 0.6667, 0.4603, 0.6667, 0.4603, 0.6833, 0.4318, 0.6833, 0.4603, 0.6667, 0.4887, 0.6667, 0.4887, 0.6833, 0.4603, 0.6833, 0.4887, 0.6667, 0.5171, 0.6667, 0.5171, 0.6833, 0.4887, 0.6833, 0.5171, 0.6667, 0.5455, 0.6667, 0.5455, 0.6833, 0.5171, 0.6833, 0.375, 0.65, 0.4034, 0.65, 0.4034, 0.6667, 0.375, 0.6667, 0.4034, 0.65, 0.4318, 0.65, 0.4318, 0.6667, 0.4034, 0.6667, 0.4318, 0.65, 0.4603, 0.65, 0.4603, 0.6667, 0.4318, 0.6667, 0.4603, 0.65, 0.4887, 0.65, 0.4887, 0.6667, 0.4603, 0.6667, 0.4887, 0.65, 0.5171, 0.65, 0.5171, 0.6667, 0.4887, 0.6667, 0.5171, 0.65, 0.5455, 0.65, 0.5455, 0.6667, 0.5171, 0.6667, 0.375, 0.6333, 0.4034, 0.6333, 0.4034, 0.65, 0.375, 0.65, 0.4034, 0.6333, 0.4318, 0.6333, 0.4318, 0.65, 0.4034, 0.65, 0.4318, 0.6333, 0.4603, 0.6333, 0.4603, 0.65, 0.4318, 0.65, 0.4603, 0.6333, 0.4887, 0.6333, 0.4887, 0.65, 0.4603, 0.65, 0.4887, 0.6333, 0.5171, 0.6333, 0.5171, 0.65, 0.4887, 0.65, 0.5171, 0.6333, 0.5455, 0.6333, 0.5455, 0.65, 0.5171, 0.65, 0.375, 0.6167, 0.4034, 0.6167, 0.4034, 0.6333, 0.375, 0.6333, 0.4034, 0.6167, 0.4318, 0.6167, 0.4318, 0.6333, 0.4034, 0.6333, 0.4318, 0.6167, 0.4603, 0.6167, 0.4603, 0.6333, 0.4318, 0.6333, 0.4603, 0.6167, 0.4887, 0.6167, 0.4887, 0.6333, 0.4603, 0.6333, 0.4887, 0.6167, 0.5171, 0.6167, 0.5171, 0.6333, 0.4887, 0.6333, 0.5171, 0.6167, 0.5455, 0.6167, 0.5455, 0.6333, 0.5171, 0.6333, 0.375, 0.6, 0.4034, 0.6, 0.4034, 0.6167, 0.375, 0.6167, 0.4034, 0.6, 0.4318, 0.6, 0.4318, 0.6167, 0.4034, 0.6167, 0.4318, 0.6, 0.4603, 0.6, 0.4603, 0.6167, 0.4318, 0.6167, 0.4603, 0.6, 0.4887, 0.6, 0.4887, 0.6167, 0.4603, 0.6167, 0.4887, 0.6, 0.5171, 0.6, 0.5171, 0.6167, 0.4887, 0.6167, 0.5171, 0.6, 0.5455, 0.6, 0.5455, 0.6167, 0.5171, 0.6167, 0.375, 0.5833, 0.4034, 0.5833, 0.4034, 0.6, 0.375, 0.6, 0.4034, 0.5833, 0.4318, 0.5833, 0.4318, 0.6, 0.4034, 0.6, 0.4318, 0.5833, 0.4603, 0.5833, 0.4603, 0.6, 0.4318, 0.6, 0.4603, 0.5833, 0.4887, 0.5833, 0.4887, 0.6, 0.4603, 0.6, 0.4887, 0.5833, 0.5171, 0.5833, 0.5171, 0.6, 0.4887, 0.6, 0.5171, 0.5833, 0.5455, 0.5833, 0.5455, 0.6, 0.5171, 0.6, 0.375, 0.5667, 0.4034, 0.5667, 0.4034, 0.5833, 0.375, 0.5833, 0.4034, 0.5667, 0.4318, 0.5667, 0.4318, 0.5833, 0.4034, 0.5833, 0.4318, 0.5667, 0.4603, 0.5667, 0.4603, 0.5833, 0.4318, 0.5833, 0.4603, 0.5667, 0.4887, 0.5667, 0.4887, 0.5833, 0.4603, 0.5833, 0.4887, 0.5667, 0.5171, 0.5667, 0.5171, 0.5833, 0.4887, 0.5833, 0.5171, 0.5667, 0.5455, 0.5667, 0.5455, 0.5833, 0.5171, 0.5833, 0.375, 0.55, 0.4034, 0.55, 0.4034, 0.5667, 0.375, 0.5667, 0.4034, 0.55, 0.4318, 0.55, 0.4318, 0.5667, 0.4034, 0.5667, 0.4318, 0.55, 0.4603, 0.55, 0.4603, 0.5667, 0.4318, 0.5667, 0.4603, 0.55, 0.4887, 0.55, 0.4887, 0.5667, 0.4603, 0.5667, 0.4887, 0.55, 0.5171, 0.55, 0.5171, 0.5667, 0.4887, 0.5667, 0.5171, 0.55, 0.5455, 0.55, 0.5455, 0.5667, 0.5171, 0.5667, 0.375, 0.5333, 0.4034, 0.5333, 0.4034, 0.55, 0.375, 0.55, 0.4034, 0.5333, 0.4318, 0.5333, 0.4318, 0.55, 0.4034, 0.55, 0.4318, 0.5333, 0.4603, 0.5333, 0.4603, 0.55, 0.4318, 0.55, 0.4603, 0.5333, 0.4887, 0.5333, 0.4887, 0.55, 0.4603, 0.55, 0.4887, 0.5333, 0.5171, 0.5333, 0.5171, 0.55, 0.4887, 0.55, 0.5171, 0.5333, 0.5455, 0.5333, 0.5455, 0.55, 0.5171, 0.55, 0.375, 0.5167, 0.4034, 0.5167, 0.4034, 0.5333, 0.375, 0.5333, 0.4034, 0.5167, 0.4318, 0.5167, 0.4318, 0.5333, 0.4034, 0.5333, 0.4318, 0.5167, 0.4603, 0.5167, 0.4603, 0.5333, 0.4318, 0.5333, 0.4603, 0.5167, 0.4887, 0.5167, 0.4887, 0.5333, 0.4603, 0.5333, 0.4887, 0.5167, 0.5171, 0.5167, 0.5171, 0.5333, 0.4887, 0.5333, 0.5171, 0.5167, 0.5455, 0.5167, 0.5455, 0.5333, 0.5171, 0.5333, 0.375, 0.5, 0.4034, 0.5, 0.4034, 0.5167, 0.375, 0.5167, 0.4034, 0.5, 0.4318, 0.5, 0.4318, 0.5167, 0.4034, 0.5167, 0.4318, 0.5, 0.4603, 0.5, 0.4603, 0.5167, 0.4318, 0.5167, 0.4603, 0.5, 0.4887, 0.5, 0.4887, 0.5167, 0.4603, 0.5167, 0.4887, 0.5, 0.5171, 0.5, 0.5171, 0.5167, 0.4887, 0.5167, 0.5171, 0.5, 0.5455, 0.5, 0.5455, 0.5167, 0.5171, 0.5167, 0.375, 0.2167, 0.4034, 0.2167, 0.4034, 0.2333, 0.375, 0.2333, 0.4034, 0.2167, 0.4318, 0.2167, 0.4318, 0.2333, 0.4034, 0.2333, 0.4318, 0.2167, 0.4603, 0.2167, 0.4603, 0.2333, 0.4318, 0.2333, 0.4603, 0.2167, 0.4887, 0.2167, 0.4887, 0.2333, 0.4603, 0.2333, 0.4887, 0.2167, 0.5171, 0.2167, 0.5171, 0.2333, 0.4887, 0.2333, 0.5171, 0.2167, 0.5455, 0.2167, 0.5455, 0.2333, 0.5171, 0.2333, 0.375, 0.2, 0.4034, 0.2, 0.4034, 0.2167, 0.375, 0.2167, 0.4034, 0.2, 0.4318, 0.2, 0.4318, 0.2167, 0.4034, 0.2167, 0.4318, 0.2, 0.4603, 0.2, 0.4603, 0.2167, 0.4318, 0.2167, 0.4603, 0.2, 0.4887, 0.2, 0.4887, 0.2167, 0.4603, 0.2167, 0.4887, 0.2, 0.5171, 0.2, 0.5171, 0.2167, 0.4887, 0.2167, 0.5171, 0.2, 0.5455, 0.2, 0.5455, 0.2167, 0.5171, 0.2167, 0.375, 0.1833, 0.4034, 0.1833, 0.4034, 0.2, 0.375, 0.2, 0.4034, 0.1833, 0.4318, 0.1833, 0.4318, 0.2, 0.4034, 0.2, 0.4318, 0.1833, 0.4603, 0.1833, 0.4603, 0.2, 0.4318, 0.2, 0.4603, 0.1833, 0.4887, 0.1833, 0.4887, 0.2, 0.4603, 0.2, 0.4887, 0.1833, 0.5171, 0.1833, 0.5171, 0.2, 0.4887, 0.2, 0.5171, 0.1833, 0.5455, 0.1833, 0.5455, 0.2, 0.5171, 0.2, 0.375, 0.1667, 0.4034, 0.1667, 0.4034, 0.1833, 0.375, 0.1833, 0.4034, 0.1667, 0.4318, 0.1667, 0.4318, 0.1833, 0.4034, 0.1833, 0.4318, 0.1667, 0.4603, 0.1667, 0.4603, 0.1833, 0.4318, 0.1833, 0.4603, 0.1667, 0.4887, 0.1667, 0.4887, 0.1833, 0.4603, 0.1833, 0.4887, 0.1667, 0.5171, 0.1667, 0.5171, 0.1833, 0.4887, 0.1833, 0.5171, 0.1667, 0.5455, 0.1667, 0.5455, 0.1833, 0.5171, 0.1833, 0.375, 0.15, 0.4034, 0.15, 0.4034, 0.1667, 0.375, 0.1667, 0.4034, 0.15, 0.4318, 0.15, 0.4318, 0.1667, 0.4034, 0.1667, 0.4318, 0.15, 0.4603, 0.15, 0.4603, 0.1667, 0.4318, 0.1667, 0.4603, 0.15, 0.4887, 0.15, 0.4887, 0.1667, 0.4603, 0.1667, 0.4887, 0.15, 0.5171, 0.15, 0.5171, 0.1667, 0.4887, 0.1667, 0.5171, 0.15, 0.5455, 0.15, 0.5455, 0.1667, 0.5171, 0.1667, 0.375, 0.1333, 0.4034, 0.1333, 0.4034, 0.15, 0.375, 0.15, 0.4034, 0.1333, 0.4318, 0.1333, 0.4318, 0.15, 0.4034, 0.15, 0.4318, 0.1333, 0.4603, 0.1333, 0.4603, 0.15, 0.4318, 0.15, 0.4603, 0.1333, 0.4887, 0.1333, 0.4887, 0.15, 0.4603, 0.15, 0.4887, 0.1333, 0.5171, 0.1333, 0.5171, 0.15, 0.4887, 0.15, 0.5171, 0.1333, 0.5455, 0.1333, 0.5455, 0.15, 0.5171, 0.15, 0.375, 0.1167, 0.4034, 0.1167, 0.4034, 0.1333, 0.375, 0.1333, 0.4034, 0.1167, 0.4318, 0.1167, 0.4318, 0.1333, 0.4034, 0.1333, 0.4318, 0.1167, 0.4603, 0.1167, 0.4603, 0.1333, 0.4318, 0.1333, 0.4603, 0.1167, 0.4887, 0.1167, 0.4887, 0.1333, 0.4603, 0.1333, 0.4887, 0.1167, 0.5171, 0.1167, 0.5171, 0.1333, 0.4887, 0.1333, 0.5171, 0.1167, 0.5455, 0.1167, 0.5455, 0.1333, 0.5171, 0.1333, 0.375, 0.1, 0.4034, 0.1, 0.4034, 0.1167, 0.375, 0.1167, 0.4034, 0.1, 0.4318, 0.1, 0.4318, 0.1167, 0.4034, 0.1167, 0.4318, 0.1, 0.4603, 0.1, 0.4603, 0.1167, 0.4318, 0.1167, 0.4603, 0.1, 0.4887, 0.1, 0.4887, 0.1167, 0.4603, 0.1167, 0.4887, 0.1, 0.5171, 0.1, 0.5171, 0.1167, 0.4887, 0.1167, 0.5171, 0.1, 0.5455, 0.1, 0.5455, 0.1167, 0.5171, 0.1167, 0.375, 0.08333, 0.4034, 0.08333, 0.4034, 0.1, 0.375, 0.1, 0.4034, 0.08333, 0.4318, 0.08333, 0.4318, 0.1, 0.4034, 0.1, 0.4318, 0.08333, 0.4603, 0.08333, 0.4603, 0.1, 0.4318, 0.1, 0.4603, 0.08333, 0.4887, 0.08333, 0.4887, 0.1, 0.4603, 0.1, 0.4887, 0.08333, 0.5171, 0.08333, 0.5171, 0.1, 0.4887, 0.1, 0.5171, 0.08333, 0.5455, 0.08333, 0.5455, 0.1, 0.5171, 0.1, 0.375, 0.06667, 0.4034, 0.06667, 0.4034, 0.08333, 0.375, 0.08333, 0.4034, 0.06667, 0.4318, 0.06667, 0.4318, 0.08333, 0.4034, 0.08333, 0.4318, 0.06667, 0.4603, 0.06667, 0.4603, 0.08333, 0.4318, 0.08333, 0.4603, 0.06667, 0.4887, 0.06667, 0.4887, 0.08333, 0.4603, 0.08333, 0.4887, 0.06667, 0.5171, 0.06667, 0.5171, 0.08333, 0.4887, 0.08333, 0.5171, 0.06667, 0.5455, 0.06667, 0.5455, 0.08333, 0.5171, 0.08333, 0.375, 0.05, 0.4034, 0.05, 0.4034, 0.06667, 0.375, 0.06667, 0.4034, 0.05, 0.4318, 0.05, 0.4318, 0.06667, 0.4034, 0.06667, 0.4318, 0.05, 0.4603, 0.05, 0.4603, 0.06667, 0.4318, 0.06667, 0.4603, 0.05, 0.4887, 0.05, 0.4887, 0.06667, 0.4603, 0.06667, 0.4887, 0.05, 0.5171, 0.05, 0.5171, 0.06667, 0.4887, 0.06667, 0.5171, 0.05, 0.5455, 0.05, 0.5455, 0.06667, 0.5171, 0.06667, 0.375, 0.03333, 0.4034, 0.03333, 0.4034, 0.05, 0.375, 0.05, 0.4034, 0.03333, 0.4318, 0.03333, 0.4318, 0.05, 0.4034, 0.05, 0.4318, 0.03333, 0.4603, 0.03333, 0.4603, 0.05, 0.4318, 0.05, 0.4603, 0.03333, 0.4887, 0.03333, 0.4887, 0.05, 0.4603, 0.05, 0.4887, 0.03333, 0.5171, 0.03333, 0.5171, 0.05, 0.4887, 0.05, 0.5171, 0.03333, 0.5455, 0.03333, 0.5455, 0.05, 0.5171, 0.05, 0.375, 0.01667, 0.4034, 0.01667, 0.4034, 0.03333, 0.375, 0.03333, 0.4034, 0.01667, 0.4318, 0.01667, 0.4318, 0.03333, 0.4034, 0.03333, 0.4318, 0.01667, 0.4603, 0.01667, 0.4603, 0.03333, 0.4318, 0.03333, 0.4603, 0.01667, 0.4887, 0.01667, 0.4887, 0.03333, 0.4603, 0.03333, 0.4887, 0.01667, 0.5171, 0.01667, 0.5171, 0.03333, 0.4887, 0.03333, 0.5171, 0.01667, 0.5455, 0.01667, 0.5455, 0.03333, 0.5171, 0.03333, 0.375, 0.0, 0.4034, 0.0, 0.4034, 0.01667, 0.375, 0.01667, 0.4034, 0.0, 0.4318, 0.0, 0.4318, 0.01667, 0.4034, 0.01667, 0.4318, 0.0, 0.4603, 0.0, 0.4603, 0.01667, 0.4318, 0.01667, 0.4603, 0.0, 0.4887, 0.0, 0.4887, 0.01667, 0.4603, 0.01667, 0.4887, 0.0, 0.5171, 0.0, 0.5171, 0.01667, 0.4887, 0.01667, 0.5171, 0.0, 0.5455, 0.0, 0.5455, 0.01667, 0.5171, 0.01667, 0.375, 0.2333, 0.4034, 0.2333, 0.4034, 0.25, 0.375, 0.25, 0.4034, 0.2333, 0.4318, 0.2333, 0.4318, 0.25, 0.4034, 0.25, 0.4318, 0.2333, 0.4603, 0.2333, 0.4603, 0.25, 0.4318, 0.25, 0.4603, 0.2333, 0.4887, 0.2333, 0.4887, 0.25, 0.4603, 0.25, 0.4887, 0.2333, 0.5171, 0.2333, 0.5171, 0.25, 0.4887, 0.25, 0.5171, 0.2333, 0.5455, 0.2333, 0.5455, 0.25, 0.5171, 0.25, 0.375, 0.25, 0.4034, 0.25, 0.4034, 0.5, 0.375, 0.5, 0.4034, 0.25, 0.4318, 0.25, 0.4318, 0.5, 0.4034, 0.5, 0.4318, 0.25, 0.4603, 0.25, 0.4603, 0.5, 0.4318, 0.5, 0.4603, 0.25, 0.4887, 0.25, 0.4887, 0.5, 0.4603, 0.5, 0.4887, 0.25, 0.5171, 0.25, 0.5171, 0.5, 0.4887, 0.5, 0.5171, 0.25, 0.5455, 0.25, 0.5455, 0.5, 0.5171, 0.5, 0.375, 0.7333, 0.4034, 0.7333, 0.4034, 0.75, 0.375, 0.75, 0.4034, 0.7333, 0.4318, 0.7333, 0.4318, 0.75, 0.4034, 0.75, 0.4318, 0.7333, 0.4603, 0.7333, 0.4603, 0.75, 0.4318, 0.75, 0.4603, 0.7333, 0.4887, 0.7333, 0.4887, 0.75, 0.4603, 0.75, 0.4887, 0.7333, 0.5171, 0.7333, 0.5171, 0.75, 0.4887, 0.75, 0.5171, 0.7333, 0.5455, 0.7333, 0.5455, 0.75, 0.5171, 0.75, 0.375, 0.75, 0.4034, 0.75, 0.4034, 1.0, 0.375, 1.0, 0.4034, 0.75, 0.4318, 0.75, 0.4318, 1.0, 0.4034, 1.0, 0.4318, 0.75, 0.4603, 0.75, 0.4603, 1.0, 0.4318, 1.0, 0.4603, 0.75, 0.4887, 0.75, 0.4887, 1.0, 0.4603, 1.0, 0.4887, 0.75, 0.5171, 0.75, 0.5171, 1.0, 0.4887, 1.0, 0.5171, 0.75, 0.5455, 0.75, 0.5455, 1.0, 0.5171, 1.0])
me_cube_001.materials.append(mat_main)
me_cube_001.update()

# ---- curves / text
cu_cube_001 = bpy.data.curves.new('Cube.001', 'CURVE')
cu_cube_001.dimensions = '3D'
_sp = cu_cube_001.splines.new('POLY'); _sp.points.add(649)
_sp.points.foreach_set('co', [-1.917, -0.3923, -2.119, 0.0, -1.917, -0.3923, -2.706, 0.0, -1.917, -1.177, -2.706, 0.0, -1.917, -1.962, -2.706, 0.0, 1.917, -1.962, -2.706, 0.0, 1.917, -2.746, -2.706, 0.0, 1.917, -3.531, -2.706, 0.0, 1.917, -4.316, -2.706, 0.0, 1.917, -5.1, -2.706, 0.0, 1.917, -5.1, -2.119, 0.0, 1.917, -5.1, -1.533, 0.0, 1.917, -4.316, -1.533, 0.0, 1.917, -3.531, -1.533, 0.0, 1.917, -2.746, -1.533, 0.0, 1.917, -2.746, -2.119, 0.0, 1.917, -3.531, -2.119, 0.0, 1.917, -3.531, -2.706, 0.0, -1.917, -3.531, -2.706, 0.0, -1.917, -2.746, -2.706, 0.0, -1.917, -2.746, -2.119, 0.0, -1.917, -2.746, -1.533, 0.0, -1.917, -2.746, -0.9463, 0.0, -1.917, -1.962, -0.9463, 0.0, -1.917, -1.177, -0.9463, 0.0, -1.917, -1.177, -0.3597, 0.0, -1.917, -0.3923, -0.3597, 0.0, -1.917, 0.3923, -0.3597, 0.0, -1.917, 1.177, -0.3597, 0.0, -1.917, 1.962, -0.3597, 0.0, -1.917, 2.746, -0.3597, 0.0, -1.917, 3.531, -0.3597, 0.0, -1.917, 3.531, 0.2269, 0.0, -1.917, 3.531, 0.8134, 0.0, -1.917, 3.531, 1.4, 0.0, -1.917, 3.531, 2.053, 0.0, -1.917, 3.531, 2.706, 0.0, 1.917, 3.531, 2.706, 0.0, 2.317, 3.531, 2.706, 0.0, 2.317, 3.531, 2.053, 0.0, 2.317, 3.531, 1.4, 0.0, 1.917, 3.531, 1.4, 0.0, 1.917, 2.746, 1.4, 0.0, 1.917, 1.962, 1.4, 0.0, 1.917, 1.962, 0.8134, 0.0, 1.917, 2.746, 0.8134, 0.0, 1.917, 3.531, 0.8134, 0.0, 1.917, 3.531, 0.2269, 0.0, 1.917, 3.531, -0.3597, 0.0, 1.917, 3.531, -0.9463, 0.0, 1.917, 3.531, -1.533, 0.0, 1.917, 4.316, -1.533, 0.0, 1.917, 5.1, -1.533, 0.0, 1.917, 5.885, -1.533, 0.0, 1.917, 5.885, -2.119, 0.0, 1.917, 5.1, -2.119, 0.0, 1.917, 5.1, -2.706, 0.0, -1.917, 5.1, -2.706, 0.0, -1.917, 5.885, -2.706, 0.0, -1.917, 5.885, -2.119, 0.0, 1.917, 5.885, -2.119, 0.0, 1.917, 5.885, -2.706, 0.0, 1.917, 5.1, -2.706, 0.0, 1.917, 4.316, -2.706, 0.0, 1.917, 3.531, -2.706, 0.0, 1.917, 3.531, -2.119, 0.0, 1.917, 3.531, -1.533, 0.0, 1.917, 2.746, -1.533, 0.0, 1.917, 2.746, -0.9463, 0.0, 1.917, 2.746, -0.3597, 0.0, 1.917, 2.746, 0.2269, 0.0, 1.917, 1.962, 0.2269, 0.0, 1.917, 1.962, 0.8134, 0.0, 1.917, 1.177, 0.8134, 0.0, 1.917, 1.177, 1.4, 0.0, 1.917, 1.962, 1.4, 0.0, 2.317, 1.962, 1.4, 0.0, 2.317, 1.962, 2.053, 0.0, 2.317, 1.962, 2.706, 0.0, 1.917, 1.962, 2.706, 0.0, -1.917, 1.962, 2.706, 0.0, -1.917, 1.962, 2.053, 0.0, -1.917, 2.746, 2.053, 0.0, -1.917, 2.746, 1.4, 0.0, -1.917, 2.746, 0.8134, 0.0, -1.917, 2.746, 0.2269, 0.0, -1.917, 2.746, -0.3597, 0.0, -1.917, 2.746, -0.9463, 0.0, -1.917, 2.746, -1.533, 0.0, -1.917, 2.746, -2.119, 0.0, -1.917, 3.531, -2.119, 0.0, -1.917, 3.531, -2.706, 0.0, 1.917, 3.531, -2.706, 0.0, 1.917, 2.746, -2.706, 0.0, 1.917, 2.746, -2.119, 0.0, 1.917, 2.746, -1.533, 0.0, 1.917, 1.962, -1.533, 0.0, 1.917, 1.962, -0.9463, 0.0, 1.917, 1.962, -0.3597, 0.0, 1.917, 1.962, 0.2269, 0.0, 1.917, 1.177, 0.2269, 0.0, 1.917, 1.177, 0.8134, 0.0, 1.917, 0.3923, 0.8134, 0.0, 1.917, -0.3923, 0.8134, 0.0, 1.917, -0.3923, 1.4, 0.0, 1.917, 0.3923, 1.4, 0.0, 1.917, 1.177, 1.4, 0.0, 2.317, 1.177, 1.4, 0.0, 2.317, 1.177, 2.053, 0.0, 2.317, 1.177, 2.706, 0.0, 1.917, 1.177, 2.706, 0.0, -1.917, 1.177, 2.706, 0.0, -1.917, 1.177, 2.053, 0.0, -1.917, 1.962, 2.053, 0.0, -1.917, 1.962, 1.4, 0.0, -1.917, 1.962, 0.8134, 0.0, -1.917, 1.962, 0.2269, 0.0, -1.917, 1.962, -0.3597, 0.0, -1.917, 1.962, -0.9463, 0.0, -1.917, 1.962, -1.533, 0.0, -1.917, 1.962, -2.119, 0.0, -1.917, 2.746, -2.119, 0.0, -1.917, 2.746, -2.706, 0.0, 1.917, 2.746, -2.706, 0.0, 1.917, 1.962, -2.706, 0.0, 1.917, 1.962, -2.119, 0.0, 1.917, 1.962, -1.533, 0.0, 1.917, 1.177, -1.533, 0.0, 1.917, 1.177, -0.9463, 0.0, 1.917, 1.177, -0.3597, 0.0, 1.917, 1.177, 0.2269, 0.0, 1.917, 0.3923, 0.2269, 0.0, 1.917, -0.3923, 0.2269, 0.0, 1.917, -0.3923, 0.8134, 0.0, 1.917, -1.177, 0.8134, 0.0, 1.917, -1.962, 0.8134, 0.0, 1.917, -1.962, 1.4, 0.0, 1.917, -1.177, 1.4, 0.0, 1.917, -0.3923, 1.4, 0.0, 2.317, -0.3923, 1.4, 0.0, 2.317, -0.3923, 2.053, 0.0, 2.317, -0.3923, 2.706, 0.0, 1.917, -0.3923, 2.706, 0.0, 1.917, 0.3923, 2.706, 0.0, -1.917, 0.3923, 2.706, 0.0, -1.917, 0.3923, 2.053, 0.0, -1.917, 1.177, 2.053, 0.0, -1.917, 1.177, 1.4, 0.0, -1.917, 1.177, 0.8134, 0.0, -1.917, 1.177, 0.2269, 0.0, -1.917, 1.177, -0.3597, 0.0, -1.917, 1.177, -0.9463, 0.0, -1.917, 1.177, -1.533, 0.0, -1.917, 1.177, -2.119, 0.0, -1.917, 1.962, -2.119, 0.0, -1.917, 1.962, -2.706, 0.0, 1.917, 1.962, -2.706, 0.0, 1.917, 1.177, -2.706, 0.0, 1.917, 1.177, -2.119, 0.0, 1.917, 1.177, -1.533, 0.0, 1.917, 0.3923, -1.533, 0.0, 1.917, 0.3923, -0.9463, 0.0, 1.917, -0.3923, -0.9463, 0.0, 1.917, -0.3923, -0.3597, 0.0, 1.917, -0.3923, 0.2269, 0.0, 1.917, -1.177, 0.2269, 0.0, 1.917, -1.962, 0.2269, 0.0, 1.917, -1.962, 0.8134, 0.0, 1.917, -2.746, 0.8134, 0.0, 1.917, -2.746, 1.4, 0.0, 1.917, -1.962, 1.4, 0.0, 2.317, -1.962, 1.4, 0.0, 2.317, -2.746, 1.4, 0.0, 2.317, -3.531, 1.4, 0.0, 2.317, -4.316, 1.4, 0.0, 2.317, -5.1, 1.4, 0.0, 1.917, -5.1, 1.4, 0.0, 1.917, -5.1, 0.8134, 0.0, 1.917, -5.1, 0.2269, 0.0, 1.917, -5.885, 0.2269, 0.0, -1.917, -5.885, 0.2269, 0.0, -1.917, -5.1, 0.2269, 0.0, -1.917, -4.316, 0.2269, 0.0, -1.917, -4.316, 0.8134, 0.0, -1.917, -4.316, 1.4, 0.0, -1.917, -5.1, 1.4, 0.0, -1.917, -5.885, 1.4, 0.0, -1.917, -5.885, 2.053, 0.0, -1.917, -5.1, 2.053, 0.0, -1.917, -5.1, 1.4, 0.0, -1.917, -5.1, 0.8134, 0.0, -1.917, -5.1, 0.2269, 0.0, -1.917, -5.1, -0.3597, 0.0, -1.917, -5.885, -0.3597, 0.0, 1.917, -5.885, -0.3597, 0.0, 1.917, -5.1, -0.3597, 0.0, 1.917, -5.1, 0.2269, 0.0, 1.917, -4.316, 0.2269, 0.0, 1.917, -4.316, -0.3597, 0.0, 1.917, -4.316, -0.9463, 0.0, 1.917, -4.316, -1.533, 0.0, 1.917, -4.316, -2.119, 0.0, 1.917, -5.1, -2.119, 0.0, 1.917, -5.885, -2.119, 0.0, 1.917, -5.885, -1.533, 0.0, 1.917, -5.1, -1.533, 0.0, 1.917, -5.1, -0.9463, 0.0, 1.917, -4.316, -0.9463, 0.0, 1.917, -3.531, -0.9463, 0.0, 1.917, -3.531, -1.533, 0.0, 1.917, -3.531, -2.119, 0.0, 1.917, -4.316, -2.119, 0.0, 1.917, -4.316, -2.706, 0.0, -1.917, -4.316, -2.706, 0.0, -1.917, -3.531, -2.706, 0.0, -1.917, -3.531, -2.119, 0.0, -1.917, -3.531, -1.533, 0.0, -1.917, -3.531, -0.9463, 0.0, -1.917, -2.746, -0.9463, 0.0, -1.917, -2.746, -0.3597, 0.0, -1.917, -1.962, -0.3597, 0.0, -1.917, -1.177, -0.3597, 0.0, -1.917, -1.177, 0.2269, 0.0, -1.917, -0.3923, 0.2269, 0.0, -1.917, -0.3923, 0.8134, 0.0, -1.917, -0.3923, 1.4, 0.0, -1.917, -1.177, 1.4, 0.0, -1.917, -1.177, 2.053, 0.0, -1.917, -1.177, 2.706, 0.0, 1.917, -1.177, 2.706, 0.0, 2.317, -1.177, 2.706, 0.0, 2.317, -1.177, 2.053, 0.0, 2.317, -1.962, 2.053, 0.0, 2.317, -1.962, 1.4, 0.0, 2.317, -1.177, 1.4, 0.0, 1.917, -1.177, 1.4, 0.0, 1.917, -1.177, 0.8134, 0.0, 1.917, -1.177, 0.2269, 0.0, 1.917, -1.177, -0.3597, 0.0, 1.917, -1.177, -0.9463, 0.0, 1.917, -1.177, -1.533, 0.0, 1.917, -1.177, -2.119, 0.0, 1.917, -1.962, -2.119, 0.0, 1.917, -2.746, -2.119, 0.0, 1.917, -2.746, -2.706, 0.0, -1.917, -2.746, -2.706, 0.0, -1.917, -1.962, -2.706, 0.0, -1.917, -1.962, -2.119, 0.0, -1.917, -2.746, -2.119, 0.0, -1.917, -3.531, -2.119, 0.0, -1.917, -4.316, -2.119, 0.0, -1.917, -5.1, -2.119, 0.0, -1.917, -5.885, -2.119, 0.0, 1.917, -5.885, -2.119, 0.0, 1.917, -5.885, -2.706, 0.0, -1.917, -5.885, -2.706, 0.0, -1.917, -5.885, -2.119, 0.0, -1.917, -5.885, -1.533, 0.0, -1.917, -5.885, -0.9463, 0.0, -1.917, -5.885, -0.3597, 0.0, -1.917, -5.885, 0.2269, 0.0, -1.917, -5.885, 0.8134, 0.0, -1.917, -5.885, 1.4, 0.0, 1.917, -5.885, 1.4, 0.0, 1.917, -5.1, 1.4, 0.0, 1.917, -4.316, 1.4, 0.0, 2.317, -4.316, 1.4, 0.0, 2.317, -4.316, 2.053, 0.0, 2.317, -4.316, 2.706, 0.0, 2.317, -3.531, 2.706, 0.0, 1.917, -3.531, 2.706, 0.0, 1.917, -2.746, 2.706, 0.0, -1.917, -2.746, 2.706, 0.0, -1.917, -2.746, 2.053, 0.0, -1.917, -1.962, 2.053, 0.0, -1.917, -1.962, 1.4, 0.0, -1.917, -1.962, 0.8134, 0.0, -1.917, -1.962, 0.2269, 0.0, -1.917, -1.962, -0.3597, 0.0, -1.917, -1.962, -0.9463, 0.0, -1.917, -1.962, -1.533, 0.0, -1.917, -1.962, -2.119, 0.0, -1.917, -1.177, -2.119, 0.0, -1.917, -1.177, -2.706, 0.0, 1.917, -1.177, -2.706, 0.0, 1.917, -1.962, -2.706, 0.0, 1.917, -1.962, -2.119, 0.0, 1.917, -1.962, -1.533, 0.0, 1.917, -2.746, -1.533, 0.0, 1.917, -2.746, -0.9463, 0.0, 1.917, -3.531, -0.9463, 0.0, 1.917, -3.531, -0.3597, 0.0, 1.917, -3.531, 0.2269, 0.0, 1.917, -4.316, 0.2269, 0.0, 1.917, -4.316, 0.8134, 0.0, 1.917, -5.1, 0.8134, 0.0, 1.917, -5.885, 0.8134, 0.0, -1.917, -5.885, 0.8134, 0.0, -1.917, -5.1, 0.8134, 0.0, -1.917, -4.316, 0.8134, 0.0, -1.917, -3.531, 0.8134, 0.0, -1.917, -2.746, 0.8134, 0.0, -1.917, -1.962, 0.8134, 0.0, -1.917, -1.177, 0.8134, 0.0, -1.917, -0.3923, 0.8134, 0.0, -1.917, 0.3923, 0.8134, 0.0, -1.917, 1.177, 0.8134, 0.0, -1.917, 1.962, 0.8134, 0.0, -1.917, 2.746, 0.8134, 0.0, -1.917, 3.531, 0.8134, 0.0, -1.917, 4.316, 0.8134, 0.0, -1.917, 5.1, 0.8134, 0.0, -1.917, 5.1, 0.2269, 0.0, -1.917, 5.885, 0.2269, 0.0, -1.917, 5.885, -0.3597, 0.0, 1.917, 5.885, -0.3597, 0.0, 1.917, 5.1, -0.3597, 0.0, 1.917, 4.316, -0.3597, 0.0, 1.917, 3.531, -0.3597, 0.0, 1.917, 2.746, -0.3597, 0.0, 1.917, 1.962, -0.3597, 0.0, 1.917, 1.177, -0.3597, 0.0, 1.917, 0.3923, -0.3597, 0.0, 1.917, -0.3923, -0.3597, 0.0, 1.917, -1.177, -0.3597, 0.0, 1.917, -1.962, -0.3597, 0.0, 1.917, -2.746, -0.3597, 0.0, 1.917, -3.531, -0.3597, 0.0, 1.917, -4.316, -0.3597, 0.0, 1.917, -5.1, -0.3597, 0.0, 1.917, -5.1, -0.9463, 0.0, 1.917, -5.885, -0.9463, 0.0, 1.917, -5.885, -1.533, 0.0, -1.917, -5.885, -1.533, 0.0, -1.917, -5.1, -1.533, 0.0, -1.917, -4.316, -1.533, 0.0, -1.917, -3.531, -1.533, 0.0, -1.917, -2.746, -1.533, 0.0, -1.917, -1.962, -1.533, 0.0, -1.917, -1.177, -1.533, 0.0, -1.917, -0.3923, -1.533, 0.0, -1.917, 0.3923, -1.533, 0.0, -1.917, 1.177, -1.533, 0.0, -1.917, 1.962, -1.533, 0.0, -1.917, 2.746, -1.533, 0.0, -1.917, 3.531, -1.533, 0.0, -1.917, 4.316, -1.533, 0.0, -1.917, 5.1, -1.533, 0.0, -1.917, 5.1, -2.119, 0.0, -1.917, 5.1, -2.706, 0.0, -1.917, 4.316, -2.706, 0.0, 1.917, 4.316, -2.706, 0.0, 1.917, 4.316, -2.119, 0.0, 1.917, 5.1, -2.119, 0.0, 1.917, 5.1, -1.533, 0.0, 1.917, 5.1, -0.9463, 0.0, 1.917, 5.1, -0.3597, 0.0, 1.917, 5.1, 0.2269, 0.0, 1.917, 5.1, 0.8134, 0.0, 1.917, 5.1, 1.4, 0.0, 2.317, 5.1, 1.4, 0.0, 2.317, 4.316, 1.4, 0.0, 2.317, 4.316, 2.053, 0.0, 2.317, 5.1, 2.053, 0.0, 2.317, 5.1, 2.706, 0.0, 1.917, 5.1, 2.706, 0.0, -1.917, 5.1, 2.706, 0.0, -1.917, 4.316, 2.706, 0.0, -1.917, 3.531, 2.706, 0.0, -1.917, 2.746, 2.706, 0.0, -1.917, 1.962, 2.706, 0.0, -1.917, 1.177, 2.706, 0.0, -1.917, 0.3923, 2.706, 0.0, -1.917, -0.3923, 2.706, 0.0, -1.917, -1.177, 2.706, 0.0, -1.917, -1.962, 2.706, 0.0, -1.917, -2.746, 2.706, 0.0, -1.917, -3.531, 2.706, 0.0, -1.917, -4.316, 2.706, 0.0, -1.917, -5.1, 2.706, 0.0, -1.917, -5.885, 2.706, 0.0, 1.917, -5.885, 2.706, 0.0, 1.917, -5.1, 2.706, 0.0, 2.317, -5.1, 2.706, 0.0, 2.317, -4.316, 2.706, 0.0, 1.917, -4.316, 2.706, 0.0, -1.917, -4.316, 2.706, 0.0, -1.917, -4.316, 2.053, 0.0, -1.917, -4.316, 1.4, 0.0, -1.917, -3.531, 1.4, 0.0, -1.917, -3.531, 0.8134, 0.0, -1.917, -3.531, 0.2269, 0.0, -1.917, -4.316, 0.2269, 0.0, -1.917, -4.316, -0.3597, 0.0, -1.917, -5.1, -0.3597, 0.0, -1.917, -5.1, -0.9463, 0.0, -1.917, -5.885, -0.9463, 0.0, 1.917, -5.885, -0.9463, 0.0, 1.917, -5.885, -0.3597, 0.0, 1.917, -5.885, 0.2269, 0.0, 1.917, -5.885, 0.8134, 0.0, 1.917, -5.885, 1.4, 0.0, 2.317, -5.885, 1.4, 0.0, 2.317, -5.1, 1.4, 0.0, 2.317, -5.1, 2.053, 0.0, 2.317, -5.885, 2.053, 0.0, 1.917, -5.885, 2.053, 0.0, 1.917, -5.885, 2.706, 0.0, 2.317, -5.885, 2.706, 0.0, 2.317, -5.1, 2.706, 0.0, 2.317, -5.1, 2.053, 0.0, 2.317, -4.316, 2.053, 0.0, 2.317, -3.531, 2.053, 0.0, 2.317, -3.531, 2.706, 0.0, 2.317, -2.746, 2.706, 0.0, 2.317, -1.962, 2.706, 0.0, 2.317, -1.177, 2.706, 0.0, 2.317, -0.3923, 2.706, 0.0, 2.317, 0.3923, 2.706, 0.0, 2.317, 1.177, 2.706, 0.0, 2.317, 1.962, 2.706, 0.0, 2.317, 2.746, 2.706, 0.0, 2.317, 3.531, 2.706, 0.0, 2.317, 4.316, 2.706, 0.0, 2.317, 5.1, 2.706, 0.0, 2.317, 5.885, 2.706, 0.0, 1.917, 5.885, 2.706, 0.0, -1.917, 5.885, 2.706, 0.0, -1.917, 5.1, 2.706, 0.0, -1.917, 5.1, 2.053, 0.0, -1.917, 5.1, 1.4, 0.0, -1.917, 4.316, 1.4, 0.0, -1.917, 3.531, 1.4, 0.0, -1.917, 2.746, 1.4, 0.0, -1.917, 1.962, 1.4, 0.0, -1.917, 1.177, 1.4, 0.0, -1.917, 0.3923, 1.4, 0.0, -1.917, -0.3923, 1.4, 0.0, -1.917, -0.3923, 2.053, 0.0, -1.917, -1.177, 2.053, 0.0, -1.917, -1.962, 2.053, 0.0, -1.917, -1.962, 2.706, 0.0, 1.917, -1.962, 2.706, 0.0, 1.917, -2.746, 2.706, 0.0, 2.317, -2.746, 2.706, 0.0, 2.317, -2.746, 2.053, 0.0, 2.317, -2.746, 1.4, 0.0, 1.917, -2.746, 1.4, 0.0, 1.917, -3.531, 1.4, 0.0, 1.917, -3.531, 0.8134, 0.0, 1.917, -2.746, 0.8134, 0.0, 1.917, -2.746, 0.2269, 0.0, 1.917, -1.962, 0.2269, 0.0, 1.917, -1.962, -0.3597, 0.0, 1.917, -1.962, -0.9463, 0.0, 1.917, -1.177, -0.9463, 0.0, 1.917, -0.3923, -0.9463, 0.0, 1.917, -0.3923, -1.533, 0.0, 1.917, 0.3923, -1.533, 0.0, 1.917, 0.3923, -2.119, 0.0, 1.917, 0.3923, -2.706, 0.0, 1.917, 1.177, -2.706, 0.0, -1.917, 1.177, -2.706, 0.0, -1.917, 1.177, -2.119, 0.0, -1.917, 0.3923, -2.119, 0.0, -1.917, 0.3923, -1.533, 0.0, -1.917, 0.3923, -0.9463, 0.0, -1.917, 0.3923, -0.3597, 0.0, -1.917, 0.3923, 0.2269, 0.0, -1.917, 0.3923, 0.8134, 0.0, -1.917, 0.3923, 1.4, 0.0, -1.917, 0.3923, 2.053, 0.0, -1.917, -0.3923, 2.053, 0.0, -1.917, -0.3923, 2.706, 0.0, 1.917, -0.3923, 2.706, 0.0, 1.917, -1.177, 2.706, 0.0, 1.917, -1.962, 2.706, 0.0, 2.317, -1.962, 2.706, 0.0, 2.317, -1.962, 2.053, 0.0, 2.317, -2.746, 2.053, 0.0, 2.317, -3.531, 2.053, 0.0, 2.317, -3.531, 1.4, 0.0, 1.917, -3.531, 1.4, 0.0, 1.917, -4.316, 1.4, 0.0, 1.917, -4.316, 0.8134, 0.0, 1.917, -3.531, 0.8134, 0.0, 1.917, -3.531, 0.2269, 0.0, 1.917, -2.746, 0.2269, 0.0, 1.917, -2.746, -0.3597, 0.0, 1.917, -2.746, -0.9463, 0.0, 1.917, -1.962, -0.9463, 0.0, 1.917, -1.962, -1.533, 0.0, 1.917, -1.177, -1.533, 0.0, 1.917, -0.3923, -1.533, 0.0, 1.917, -0.3923, -2.119, 0.0, 1.917, -0.3923, -2.706, 0.0, 1.917, 0.3923, -2.706, 0.0, -1.917, 0.3923, -2.706, 0.0, -1.917, 0.3923, -2.119, 0.0, -1.917, -0.3923, -2.119, 0.0, -1.917, -0.3923, -1.533, 0.0, -1.917, -0.3923, -0.9463, 0.0, -1.917, -0.3923, -0.3597, 0.0, -1.917, -0.3923, 0.2269, 0.0, -1.917, 0.3923, 0.2269, 0.0, -1.917, 1.177, 0.2269, 0.0, -1.917, 1.962, 0.2269, 0.0, -1.917, 2.746, 0.2269, 0.0, -1.917, 3.531, 0.2269, 0.0, -1.917, 4.316, 0.2269, 0.0, -1.917, 5.1, 0.2269, 0.0, -1.917, 5.1, -0.3597, 0.0, -1.917, 5.885, -0.3597, 0.0, -1.917, 5.885, -0.9463, 0.0, 1.917, 5.885, -0.9463, 0.0, 1.917, 5.1, -0.9463, 0.0, 1.917, 4.316, -0.9463, 0.0, 1.917, 3.531, -0.9463, 0.0, 1.917, 2.746, -0.9463, 0.0, 1.917, 1.962, -0.9463, 0.0, 1.917, 1.177, -0.9463, 0.0, 1.917, 0.3923, -0.9463, 0.0, 1.917, 0.3923, -0.3597, 0.0, 1.917, 0.3923, 0.2269, 0.0, 1.917, 0.3923, 0.8134, 0.0, 1.917, 0.3923, 1.4, 0.0, 2.317, 0.3923, 1.4, 0.0, 2.317, -0.3923, 1.4, 0.0, 2.317, -1.177, 1.4, 0.0, 2.317, -1.177, 2.053, 0.0, 2.317, -0.3923, 2.053, 0.0, 2.317, 0.3923, 2.053, 0.0, 2.317, 0.3923, 2.706, 0.0, 1.917, 0.3923, 2.706, 0.0, 1.917, 1.177, 2.706, 0.0, 1.917, 1.962, 2.706, 0.0, 1.917, 2.746, 2.706, 0.0, 1.917, 3.531, 2.706, 0.0, 1.917, 4.316, 2.706, 0.0, 1.917, 5.1, 2.706, 0.0, 1.917, 5.885, 2.706, 0.0, 1.917, 5.885, 2.053, 0.0, 1.917, 5.885, 1.4, 0.0, 1.917, 5.885, 0.8134, 0.0, -1.917, 5.885, 0.8134, 0.0, -1.917, 5.1, 0.8134, 0.0, -1.917, 5.1, 1.4, 0.0, -1.917, 5.885, 1.4, 0.0, 1.917, 5.885, 1.4, 0.0, 1.917, 5.1, 1.4, 0.0, 1.917, 4.316, 1.4, 0.0, 1.917, 4.316, 0.8134, 0.0, 1.917, 5.1, 0.8134, 0.0, 1.917, 5.885, 0.8134, 0.0, 1.917, 5.885, 0.2269, 0.0, -1.917, 5.885, 0.2269, 0.0, -1.917, 5.885, 0.8134, 0.0, -1.917, 5.885, 1.4, 0.0, -1.917, 5.885, 2.053, 0.0, -1.917, 5.1, 2.053, 0.0, -1.917, 4.316, 2.053, 0.0, -1.917, 4.316, 2.706, 0.0, 1.917, 4.316, 2.706, 0.0, 2.317, 4.316, 2.706, 0.0, 2.317, 4.316, 2.053, 0.0, 2.317, 3.531, 2.053, 0.0, 2.317, 2.746, 2.053, 0.0, 2.317, 1.962, 2.053, 0.0, 2.317, 1.177, 2.053, 0.0, 2.317, 0.3923, 2.053, 0.0, 2.317, 0.3923, 1.4, 0.0, 2.317, 1.177, 1.4, 0.0, 2.317, 1.962, 1.4, 0.0, 2.317, 2.746, 1.4, 0.0, 2.317, 3.531, 1.4, 0.0, 2.317, 4.316, 1.4, 0.0, 1.917, 4.316, 1.4, 0.0, 1.917, 3.531, 1.4, 0.0, 1.917, 3.531, 0.8134, 0.0, 1.917, 4.316, 0.8134, 0.0, 1.917, 4.316, 0.2269, 0.0, 1.917, 5.1, 0.2269, 0.0, 1.917, 5.885, 0.2269, 0.0, 1.917, 5.885, -0.3597, 0.0, 1.917, 5.885, -0.9463, 0.0, 1.917, 5.885, -1.533, 0.0, -1.917, 5.885, -1.533, 0.0, -1.917, 5.1, -1.533, 0.0, -1.917, 5.1, -0.9463, 0.0, -1.917, 5.1, -0.3597, 0.0, -1.917, 4.316, -0.3597, 0.0, -1.917, 4.316, -0.9463, 0.0, -1.917, 3.531, -0.9463, 0.0, -1.917, 3.531, -1.533, 0.0, -1.917, 3.531, -2.119, 0.0, -1.917, 4.316, -2.119, 0.0, -1.917, 5.1, -2.119, 0.0, -1.917, 5.885, -2.119, 0.0, -1.917, 5.885, -1.533, 0.0, -1.917, 5.885, -0.9463, 0.0, -1.917, 5.1, -0.9463, 0.0, -1.917, 4.316, -0.9463, 0.0, -1.917, 4.316, -1.533, 0.0, -1.917, 4.316, -2.119, 0.0, -1.917, 4.316, -2.706, 0.0, -1.917, 3.531, -2.706, 0.0, -1.917, 2.746, -2.706, 0.0, -1.917, 1.962, -2.706, 0.0, -1.917, 1.177, -2.706, 0.0, -1.917, 0.3923, -2.706, 0.0, -1.917, -0.3923, -2.706, 0.0, 1.917, -0.3923, -2.706, 0.0, 1.917, -1.177, -2.706, 0.0, 1.917, -1.177, -2.119, 0.0, 1.917, -0.3923, -2.119, 0.0, 1.917, 0.3923, -2.119, 0.0, 1.917, 1.177, -2.119, 0.0, 1.917, 1.962, -2.119, 0.0, 1.917, 2.746, -2.119, 0.0, 1.917, 3.531, -2.119, 0.0, 1.917, 4.316, -2.119, 0.0, 1.917, 4.316, -1.533, 0.0, 1.917, 4.316, -0.9463, 0.0, 1.917, 4.316, -0.3597, 0.0, 1.917, 4.316, 0.2269, 0.0, 1.917, 3.531, 0.2269, 0.0, 1.917, 2.746, 0.2269, 0.0, 1.917, 2.746, 0.8134, 0.0, 1.917, 2.746, 1.4, 0.0, 2.317, 2.746, 1.4, 0.0, 2.317, 2.746, 2.053, 0.0, 2.317, 2.746, 2.706, 0.0, 1.917, 2.746, 2.706, 0.0, -1.917, 2.746, 2.706, 0.0, -1.917, 2.746, 2.053, 0.0, -1.917, 3.531, 2.053, 0.0, -1.917, 4.316, 2.053, 0.0, -1.917, 4.316, 1.4, 0.0, -1.917, 4.316, 0.8134, 0.0, -1.917, 4.316, 0.2269, 0.0, -1.917, 4.316, -0.3597, 0.0, -1.917, 3.531, -0.3597, 0.0, -1.917, 3.531, -0.9463, 0.0, -1.917, 2.746, -0.9463, 0.0, -1.917, 1.962, -0.9463, 0.0, -1.917, 1.177, -0.9463, 0.0, -1.917, 0.3923, -0.9463, 0.0, -1.917, -0.3923, -0.9463, 0.0, -1.917, -1.177, -0.9463, 0.0, -1.917, -1.177, -1.533, 0.0, -1.917, -1.177, -2.119, 0.0])
_sp.order_v = 0
_sp.resolution_v = 0
_sp.use_cyclic_u = True
_sp.use_endpoint_u = True
_sp.use_smooth = False
_sp = cu_cube_001.splines.new('POLY'); _sp.points.add(35)
_sp.points.foreach_set('co', [-1.917, -3.531, 2.706, 0.0, -1.917, -3.531, 2.053, 0.0, -1.917, -2.746, 2.053, 0.0, -1.917, -2.746, 1.4, 0.0, -1.917, -2.746, 0.8134, 0.0, -1.917, -2.746, 0.2269, 0.0, -1.917, -2.746, -0.3597, 0.0, -1.917, -3.531, -0.3597, 0.0, -1.917, -4.316, -0.3597, 0.0, -1.917, -4.316, -0.9463, 0.0, -1.917, -4.316, -1.533, 0.0, -1.917, -4.316, -2.119, 0.0, -1.917, -4.316, -2.706, 0.0, -1.917, -5.1, -2.706, 0.0, -1.917, -5.1, -2.119, 0.0, -1.917, -5.1, -1.533, 0.0, -1.917, -5.1, -0.9463, 0.0, -1.917, -4.316, -0.9463, 0.0, -1.917, -3.531, -0.9463, 0.0, -1.917, -3.531, -0.3597, 0.0, -1.917, -3.531, 0.2269, 0.0, -1.917, -2.746, 0.2269, 0.0, -1.917, -1.962, 0.2269, 0.0, -1.917, -1.177, 0.2269, 0.0, -1.917, -1.177, 0.8134, 0.0, -1.917, -1.177, 1.4, 0.0, -1.917, -1.962, 1.4, 0.0, -1.917, -2.746, 1.4, 0.0, -1.917, -3.531, 1.4, 0.0, -1.917, -3.531, 2.053, 0.0, -1.917, -4.316, 2.053, 0.0, -1.917, -5.1, 2.053, 0.0, -1.917, -5.1, 2.706, 0.0, 1.917, -5.1, 2.706, 0.0, 1.917, -4.316, 2.706, 0.0, 1.917, -3.531, 2.706, 0.0])
_sp.order_v = 0
_sp.resolution_v = 0
_sp.use_cyclic_u = True
_sp.use_endpoint_u = True
_sp.use_smooth = False
_sp = cu_cube_001.splines.new('POLY'); _sp.points.add(7)
_sp.points.foreach_set('co', [-1.917, 5.885, 2.706, 0.0, -1.917, 5.885, 2.053, 0.0, 1.917, 5.885, 2.053, 0.0, 2.317, 5.885, 2.053, 0.0, 2.317, 5.1, 2.053, 0.0, 2.317, 5.1, 1.4, 0.0, 2.317, 5.885, 1.4, 0.0, 1.917, 5.885, 1.4, 0.0])
_sp.order_v = 0
_sp.resolution_v = 0
_sp.use_endpoint_u = True
_sp.use_smooth = False
_sp = cu_cube_001.splines.new('POLY'); _sp.points.add(3)
_sp.points.foreach_set('co', [1.917, -5.885, 1.4, 0.0, 1.917, -5.885, 2.053, 0.0, -1.917, -5.885, 2.053, 0.0, -1.917, -5.885, 2.706, 0.0])
_sp.order_v = 0
_sp.resolution_v = 0
_sp.use_endpoint_u = True
_sp.use_smooth = False
_sp = cu_cube_001.splines.new('POLY'); _sp.points.add(2)
_sp.points.foreach_set('co', [2.317, -5.885, 2.706, 0.0, 2.317, -5.885, 2.053, 0.0, 2.317, -5.885, 1.4, 0.0])
_sp.order_v = 0
_sp.resolution_v = 0
_sp.use_endpoint_u = True
_sp.use_smooth = False
_sp = cu_cube_001.splines.new('POLY'); _sp.points.add(2)
_sp.points.foreach_set('co', [2.317, 5.885, 2.706, 0.0, 2.317, 5.885, 2.053, 0.0, 2.317, 5.885, 1.4, 0.0])
_sp.order_v = 0
_sp.resolution_v = 0
_sp.use_endpoint_u = True
_sp.use_smooth = False
_sp = cu_cube_001.splines.new('POLY'); _sp.points.add(3)
_sp.points.foreach_set('co', [1.917, -5.885, -2.706, 0.0, 1.917, -5.1, -2.706, 0.0, -1.917, -5.1, -2.706, 0.0, -1.917, -5.885, -2.706, 0.0])
_sp.order_v = 0
_sp.resolution_v = 0
_sp.use_endpoint_u = True
_sp.use_smooth = False
_sp = cu_cube_001.splines.new('POLY'); _sp.points.add(1)
_sp.points.foreach_set('co', [1.917, 5.885, -2.706, 0.0, -1.917, 5.885, -2.706, 0.0])
_sp.order_v = 0
_sp.resolution_v = 0
_sp.use_endpoint_u = True
_sp.use_smooth = False
cu_cube_001.bevel_depth = 0.03
cu_cube_001.fill_mode = 'FULL'

# ---- objects
ob_cube = bpy.data.objects.new('Cube', me_cube_001)
ob_cube_001 = bpy.data.objects.new('Cube.001', cu_cube_001)

# ---- transforms, parenting, visibility, modifiers, constraints
ob_cube.location = (0.0, 0.0, 0.0)
ob_cube_001.location = (-0.00661, 8.871e-05, 0.01536)

# ---- collection membership
col_collection.objects.link(ob_cube)
col_collection.objects.link(ob_cube_001)

# ---- scene / render settings (as saved in the file)
scene.frame_start = 1; scene.frame_end = 250; scene.frame_set(1)
scene.render.engine = 'BLENDER_EEVEE_NEXT'
scene.cycles.sampling_pattern = 'TABULATED_SOBOL'
scene.view_settings.view_transform = 'Filmic'
bpy.context.view_layer.update()

# ---- added for rendering (the .blend has no active camera and no usable light): camera, sun
cam_auto = bpy.data.cameras.new('AutoCamera')
cam_auto.lens = 50.0
cam_auto.sensor_width = 36.0
cam_auto.clip_end = 1000.0
ob_auto_camera = bpy.data.objects.new('AutoCamera', cam_auto)
scene.collection.objects.link(ob_auto_camera)
ob_auto_camera.location = (15.7696, -18.6913, 12.4763)
ob_auto_camera.rotation_euler = (1.09748, -7.21219e-08, 0.694738)
scene.camera = ob_auto_camera
light_auto_sun = bpy.data.lights.new('AutoSun', 'SUN')
light_auto_sun.energy = 3.0
light_auto_sun.angle = 0.0523599
ob_auto_sun = bpy.data.objects.new('AutoSun', light_auto_sun)
scene.collection.objects.link(ob_auto_sun)
ob_auto_sun.rotation_euler = (0.872665, 0.174533, 0.523599)
bpy.context.view_layer.update()
